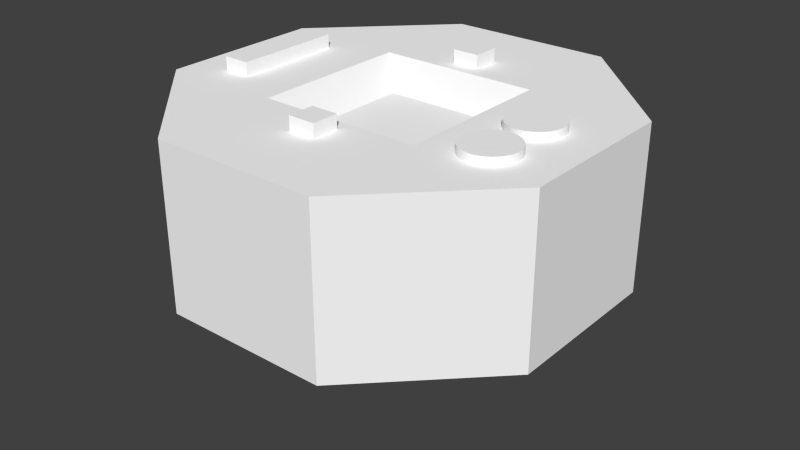 # Source: apollol.blend  (saved by Blender 2.78.0; exported with 4.5.12 LTS)
import bpy
from mathutils import Matrix  # noqa: F401  (used for matrix-valued properties, if any)

bpy.ops.wm.read_factory_settings(use_empty=True)
scene = bpy.context.scene
scene.name = 'Scene'

# ---- collections
col_collection_1 = bpy.data.collections.new('Collection 1'); scene.collection.children.link(col_collection_1)

# ---- materials (node trees are filled in below, after node groups)
mat_colobotmesh_mat_1 = bpy.data.materials.new('ColobotMesh_mat_1')
mat_colobotmesh_mat_1.alpha_threshold = 0.0
mat_colobotmesh_mat_1.use_transparent_shadow = False
mat_colobotmesh_mat_1.diffuse_color = (1.0, 1.0, 1.0, 1.0)
mat_colobotmesh_mat_1.specular_color = (0.0, 0.0, 0.0)
mat_colobotmesh_mat_1.roughness = 0.5
mat_colobotmesh_mat_2 = bpy.data.materials.new('ColobotMesh_mat_2')
mat_colobotmesh_mat_2.alpha_threshold = 0.0
mat_colobotmesh_mat_2.use_transparent_shadow = False
mat_colobotmesh_mat_2.diffuse_color = (1.0, 1.0, 1.0, 1.0)
mat_colobotmesh_mat_2.specular_color = (0.0, 0.0, 0.0)
mat_colobotmesh_mat_2.roughness = 0.5

# ---- node groups
ng_auto_smooth = bpy.data.node_groups.new('Auto Smooth', 'GeometryNodeTree')
_s = ng_auto_smooth.interface.new_socket(name='Geometry', in_out='OUTPUT', socket_type='NodeSocketGeometry')
_s = ng_auto_smooth.interface.new_socket(name='Geometry', in_out='INPUT', socket_type='NodeSocketGeometry')
_s = ng_auto_smooth.interface.new_socket(name='Angle', in_out='INPUT', socket_type='NodeSocketFloat')
_s.subtype = 'ANGLE'
_s.min_value = 0.0
_s.max_value = 3.142
ng_auto_smooth.is_modifier = True
_N = ng_auto_smooth.nodes; _L = ng_auto_smooth.links
n0 = _N.new('NodeGroupOutput'); n0.name = 'Group Output'; n0.location = (480, -100)
n1 = _N.new('NodeGroupInput'); n1.name = 'Group Input'; n1.location = (-420, -300)
n2 = _N.new('NodeGroupInput'); n2.name = 'Group Input.001'; n2.location = (-60, -100)
n3 = _N.new('GeometryNodeSetShadeSmooth'); n3.name = 'Set Shade Smooth'; n3.location = (120, -100)
n3.domain = 'EDGE'
n4 = _N.new('GeometryNodeSetShadeSmooth'); n4.name = 'Set Shade Smooth.001'; n4.location = (300, -100)
n5 = _N.new('GeometryNodeInputMeshEdgeAngle'); n5.name = 'Edge Angle'; n5.location = (-420, -220)
n6 = _N.new('GeometryNodeInputEdgeSmooth'); n6.name = 'Is Edge Smooth'; n6.location = (-60, -160)
n7 = _N.new('GeometryNodeInputShadeSmooth'); n7.name = 'Is Face Smooth'; n7.location = (-240, -340)
n8 = _N.new('FunctionNodeBooleanMath'); n8.name = 'Boolean Math'; n8.location = (-60, -220)
n9 = _N.new('FunctionNodeCompare'); n9.name = 'Compare'; n9.location = (-240, -180)
n9.operation = 'LESS_EQUAL'
_L.new(n5.outputs[0], n9.inputs[0])
_L.new(n4.outputs[0], n0.inputs[0])
_L.new(n1.outputs[1], n9.inputs[1])
_L.new(n9.outputs[0], n8.inputs[0])
_L.new(n7.outputs[0], n8.inputs[1])
_L.new(n2.outputs[0], n3.inputs[0])
_L.new(n6.outputs[0], n3.inputs[1])
_L.new(n3.outputs[0], n4.inputs[0])
_L.new(n8.outputs[0], n3.inputs[2])
n0.is_active_output = True

# ---- material node trees

# ---- world
world_world = bpy.data.worlds.new('World'); scene.world = world_world
world_world.color = (0.05088, 0.05088, 0.05088)
world_world.use_sun_shadow = False
world_world.sun_shadow_jitter_overblur = 0.0
world_world.cycles.sampling_method = 'NONE'
world_world.cycles.sample_map_resolution = 256

# ---- meshes
me_colobotmesh__003 = bpy.data.meshes.new('ColobotMesh_.003')
me_colobotmesh__003.from_pydata([(6.14e-07, 3.552, -3.799e-07), (6.14e-07, 2.517, -2.0), (1.108e-07, 4.517, -1.156), (0.196, 2.517, -1.99), (0.1133, 4.517, -1.151), (0.3902, 2.517, -1.962), (0.2255, 4.517, -1.134), (0.5806, 2.517, -1.914), (0.3356, 4.517, -1.106), (0.7654, 2.517, -1.848), (0.4424, 4.517, -1.068), (0.9428, 2.517, -1.764), (0.545, 4.517, -1.02), (1.111, 2.517, -1.663), (0.6423, 4.517, -0.9612), (1.269, 2.517, -1.546), (0.7334, 4.517, -0.8937), (1.414, 2.517, -1.414), (0.8175, 4.517, -0.8175), (1.546, 2.517, -1.269), (0.8937, 4.517, -0.7334), (1.663, 2.517, -1.111), (0.9612, 4.517, -0.6423), (1.764, 2.517, -0.9428), (1.02, 4.517, -0.545), (1.848, 2.517, -0.7654), (1.068, 4.517, -0.4424), (1.914, 2.517, -0.5806), (1.106, 4.517, -0.3356), (1.962, 2.517, -0.3902), (1.134, 4.517, -0.2255), (1.99, 2.517, -0.196), (1.151, 4.517, -0.1133), (2.0, 2.517, -8.836e-09), (1.156, 4.517, -5.261e-08), (1.99, 2.517, 0.196), (1.151, 4.517, 0.1133), (1.962, 2.517, 0.3902), (1.134, 4.517, 0.2255), (1.914, 2.517, 0.5806), (1.106, 4.517, 0.3356), (1.848, 2.517, 0.7654), (1.068, 4.517, 0.4424), (1.764, 2.517, 0.9428), (1.02, 4.517, 0.545), (1.663, 2.517, 1.111), (0.9612, 4.517, 0.6423), (1.546, 2.517, 1.269), (0.8937, 4.517, 0.7334), (1.414, 2.517, 1.414), (0.8175, 4.517, 0.8175), (1.269, 2.517, 1.546), (0.7334, 4.517, 0.8937), (1.111, 2.517, 1.663), (0.6423, 4.517, 0.9612), (0.9428, 2.517, 1.764), (0.545, 4.517, 1.02), (0.7654, 2.517, 1.848), (0.4424, 4.517, 1.068), (0.5806, 2.517, 1.914), (0.3356, 4.517, 1.106), (0.3902, 2.517, 1.962), (0.2255, 4.517, 1.134), (0.196, 2.517, 1.99), (0.1133, 4.517, 1.151), (-9.914e-07, 2.517, 2.0), (-8.171e-07, 4.517, 1.156), (-0.196, 2.517, 1.99), (-0.1133, 4.517, 1.151), (-0.3902, 2.517, 1.962), (-0.2255, 4.517, 1.134), (-0.5806, 2.517, 1.914), (-0.3356, 4.517, 1.106), (-0.7654, 2.517, 1.848), (-0.4424, 4.517, 1.068), (-0.9428, 2.517, 1.764), (-0.545, 4.517, 1.02), (-1.111, 2.517, 1.663), (-0.6423, 4.517, 0.9612), (-1.269, 2.517, 1.546), (-0.7334, 4.517, 0.8937), (-1.414, 2.517, 1.414), (-0.8175, 4.517, 0.8175), (-1.546, 2.517, 1.269), (-0.8937, 4.517, 0.7334), (-1.663, 2.517, 1.111), (-0.9612, 4.517, 0.6423), (-1.764, 2.517, 0.9428), (-1.02, 4.517, 0.545), (-1.848, 2.517, 0.7654), (-1.068, 4.517, 0.4424), (-1.914, 2.517, 0.5806), (-1.106, 4.517, 0.3356), (-1.962, 2.517, 0.3902), (-1.134, 4.517, 0.2255), (-1.99, 2.517, 0.196), (-1.151, 4.517, 0.1133), (-2.0, 2.517, 5.951e-07), (-1.156, 4.517, 2.965e-07), (-1.99, 2.517, -0.196), (-1.151, 4.517, -0.1133), (-1.962, 2.517, -0.3902), (-1.134, 4.517, -0.2255), (-1.914, 2.517, -0.5806), (-1.106, 4.517, -0.3356), (-1.848, 2.517, -0.7654), (-1.068, 4.517, -0.4424), (-1.764, 2.517, -0.9428), (-1.02, 4.517, -0.545), (-1.663, 2.517, -1.111), (-0.9612, 4.517, -0.6423), (-1.546, 2.517, -1.269), (-0.8937, 4.517, -0.7334), (-1.414, 2.517, -1.414), (-0.8175, 4.517, -0.8175), (-1.269, 2.517, -1.546), (-0.7334, 4.517, -0.8937), (-1.111, 2.517, -1.663), (-0.6423, 4.517, -0.9612), (-0.9428, 2.517, -1.764), (-0.545, 4.517, -1.02), (-0.7654, 2.517, -1.848), (-0.4424, 4.517, -1.068), (-0.5806, 2.517, -1.914), (-0.3356, 4.517, -1.106), (-0.3902, 2.517, -1.962), (-0.2255, 4.517, -1.134), (-0.196, 2.517, -1.99), (-0.1133, 4.517, -1.151), (0.4847, 10.5, -3.529), (0.4847, 10.5, -4.529), (-0.5153, 10.5, -4.529), (-0.5153, 10.5, -3.529), (-0.5153, 10.0, -3.529), (0.4847, 10.0, -3.529), (-0.5153, 10.0, -4.529), (0.4847, 10.0, -4.529), (0.4847, 10.0, 4.503), (0.4847, 10.0, 3.503), (0.4847, 10.5, 3.503), (-0.5153, 10.5, 4.503), (-0.5153, 10.0, 4.503), (0.4847, 10.5, 4.503), (-0.5153, 10.5, 3.503), (-0.5153, 10.0, 3.503), (5.0, 10.3, 2.0), (5.0, 10.0, 1.0), (5.0, 10.3, 1.0), (5.098, 10.0, 1.005), (5.098, 10.3, 1.005), (5.195, 10.0, 1.019), (5.195, 10.3, 1.019), (5.29, 10.0, 1.043), (5.29, 10.3, 1.043), (5.383, 10.0, 1.076), (5.383, 10.3, 1.076), (5.471, 10.0, 1.118), (5.471, 10.3, 1.118), (5.556, 10.0, 1.169), (5.556, 10.3, 1.169), (5.634, 10.0, 1.227), (5.634, 10.3, 1.227), (5.707, 10.0, 1.293), (5.707, 10.3, 1.293), (5.773, 10.0, 1.366), (5.773, 10.3, 1.366), (5.831, 10.0, 1.444), (5.831, 10.3, 1.444), (5.882, 10.0, 1.529), (5.882, 10.3, 1.529), (5.924, 10.0, 1.617), (5.924, 10.3, 1.617), (5.957, 10.0, 1.71), (5.957, 10.3, 1.71), (5.981, 10.0, 1.805), (5.981, 10.3, 1.805), (5.995, 10.0, 1.902), (5.995, 10.3, 1.902), (6.0, 10.0, 2.0), (6.0, 10.3, 2.0), (5.995, 10.0, 2.098), (5.995, 10.3, 2.098), (5.981, 10.0, 2.195), (5.981, 10.3, 2.195), (5.957, 10.0, 2.29), (5.957, 10.3, 2.29), (5.924, 10.0, 2.383), (5.924, 10.3, 2.383), (5.882, 10.0, 2.471), (5.882, 10.3, 2.471), (5.831, 10.0, 2.556), (5.831, 10.3, 2.556), (5.773, 10.0, 2.634), (5.773, 10.3, 2.634), (5.707, 10.0, 2.707), (5.707, 10.3, 2.707), (5.634, 10.0, 2.773), (5.634, 10.3, 2.773), (5.556, 10.0, 2.831), (5.556, 10.3, 2.831), (5.471, 10.0, 2.882), (5.471, 10.3, 2.882), (5.383, 10.0, 2.924), (5.383, 10.3, 2.924), (5.29, 10.0, 2.957), (5.29, 10.3, 2.957), (5.195, 10.0, 2.981), (5.195, 10.3, 2.981), (5.098, 10.0, 2.995), (5.098, 10.3, 2.995), (5.0, 10.0, 3.0), (5.0, 10.3, 3.0), (4.902, 10.0, 2.995), (4.902, 10.3, 2.995), (4.805, 10.0, 2.981), (4.805, 10.3, 2.981), (4.71, 10.0, 2.957), (4.71, 10.3, 2.957), (4.617, 10.0, 2.924), (4.617, 10.3, 2.924), (4.529, 10.0, 2.882), (4.529, 10.3, 2.882), (4.444, 10.0, 2.831), (4.444, 10.3, 2.831), (4.366, 10.0, 2.773), (4.366, 10.3, 2.773), (4.293, 10.0, 2.707), (4.293, 10.3, 2.707), (4.227, 10.0, 2.634), (4.227, 10.3, 2.634), (4.169, 10.0, 2.556), (4.169, 10.3, 2.556), (4.118, 10.0, 2.471), (4.118, 10.3, 2.471), (4.076, 10.0, 2.383), (4.076, 10.3, 2.383), (4.043, 10.0, 2.29), (4.043, 10.3, 2.29), (4.019, 10.0, 2.195), (4.019, 10.3, 2.195), (4.005, 10.0, 2.098), (4.005, 10.3, 2.098), (4.0, 10.0, 2.0), (4.0, 10.3, 2.0), (4.005, 10.0, 1.902), (4.005, 10.3, 1.902), (4.019, 10.0, 1.805), (4.019, 10.3, 1.805), (4.043, 10.0, 1.71), (4.043, 10.3, 1.71), (4.076, 10.0, 1.617), (4.076, 10.3, 1.617), (4.118, 10.0, 1.529), (4.118, 10.3, 1.529), (4.169, 10.0, 1.444), (4.169, 10.3, 1.444), (4.227, 10.0, 1.366), (4.227, 10.3, 1.366), (4.293, 10.0, 1.293), (4.293, 10.3, 1.293), (4.366, 10.0, 1.227), (4.366, 10.3, 1.227), (4.444, 10.0, 1.169), (4.444, 10.3, 1.169), (4.529, 10.0, 1.118), (4.529, 10.3, 1.118), (4.617, 10.0, 1.076), (4.617, 10.3, 1.076), (4.71, 10.0, 1.043), (4.71, 10.3, 1.043), (4.805, 10.0, 1.019), (4.805, 10.3, 1.019), (4.902, 10.0, 1.005), (4.902, 10.3, 1.005), (-6.0, 10.5, -2.0), (-5.0, 10.5, 2.0), (-5.0, 10.0, 2.0), (-5.0, 10.0, -2.0), (-5.0, 10.5, -2.0), (-6.0, 10.5, 2.0), (-6.0, 10.0, 2.0), (-6.0, 10.0, -2.0), (5.707, 10.3, -1.024), (5.707, 10.0, -1.024), (5.634, 10.3, -1.09), (5.634, 10.0, -1.09), (5.556, 10.3, -1.149), (5.556, 10.0, -1.149), (5.471, 10.3, -1.199), (5.471, 10.0, -1.199), (5.383, 10.3, -1.241), (5.383, 10.0, -1.241), (5.29, 10.3, -1.274), (5.29, 10.0, -1.274), (5.0, 10.3, -0.3172), (5.195, 10.3, -1.298), (5.195, 10.0, -1.298), (5.098, 10.3, -1.312), (5.098, 10.0, -1.312), (5.0, 10.3, -1.317), (5.0, 10.0, -1.317), (5.773, 10.0, -0.9516), (5.773, 10.3, -0.9516), (5.831, 10.0, -0.8728), (5.831, 10.3, -0.8728), (5.882, 10.0, -0.7886), (5.882, 10.3, -0.7886), (5.924, 10.0, -0.6999), (5.924, 10.3, -0.6999), (5.957, 10.0, -0.6075), (5.957, 10.3, -0.6075), (5.981, 10.0, -0.5123), (5.981, 10.3, -0.5123), (5.995, 10.0, -0.4152), (5.995, 10.3, -0.4152), (6.0, 10.0, -0.3172), (6.0, 10.3, -0.3172), (5.995, 10.0, -0.2192), (5.995, 10.3, -0.2192), (5.981, 10.0, -0.1221), (5.981, 10.3, -0.1221), (5.957, 10.0, -0.02693), (5.957, 10.3, -0.02693), (5.924, 10.0, 0.06547), (5.924, 10.3, 0.06547), (5.882, 10.0, 0.1542), (5.882, 10.3, 0.1542), (5.831, 10.0, 0.2384), (5.831, 10.3, 0.2384), (5.773, 10.0, 0.3172), (5.773, 10.3, 0.3172), (5.707, 10.0, 0.3899), (5.707, 10.3, 0.3899), (5.634, 10.0, 0.4558), (5.634, 10.3, 0.4558), (5.556, 10.0, 0.5143), (5.556, 10.3, 0.5143), (5.471, 10.0, 0.5647), (5.471, 10.3, 0.5647), (5.383, 10.0, 0.6067), (5.383, 10.3, 0.6067), (5.29, 10.0, 0.6397), (5.29, 10.3, 0.6397), (5.195, 10.0, 0.6636), (5.195, 10.3, 0.6636), (5.098, 10.0, 0.678), (5.098, 10.3, 0.678), (5.0, 10.0, 0.6828), (5.0, 10.3, 0.6828), (4.902, 10.0, 0.678), (4.902, 10.3, 0.678), (4.805, 10.0, 0.6636), (4.805, 10.3, 0.6636), (4.71, 10.0, 0.6397), (4.71, 10.3, 0.6397), (4.617, 10.0, 0.6067), (4.617, 10.3, 0.6067), (4.529, 10.0, 0.5647), (4.529, 10.3, 0.5647), (4.444, 10.0, 0.5143), (4.444, 10.3, 0.5143), (4.366, 10.0, 0.4558), (4.366, 10.3, 0.4558), (4.293, 10.0, 0.3899), (4.293, 10.3, 0.3899), (4.227, 10.0, 0.3172), (4.227, 10.3, 0.3172), (4.169, 10.0, 0.2384), (4.169, 10.3, 0.2384), (4.118, 10.0, 0.1542), (4.118, 10.3, 0.1542), (4.076, 10.0, 0.06547), (4.076, 10.3, 0.06547), (4.043, 10.0, -0.02693), (4.043, 10.3, -0.02693), (4.019, 10.0, -0.1221), (4.019, 10.3, -0.1221), (4.005, 10.0, -0.2192), (4.005, 10.3, -0.2192), (4.0, 10.0, -0.3172), (4.0, 10.3, -0.3172), (4.005, 10.0, -0.4152), (4.005, 10.3, -0.4152), (4.019, 10.0, -0.5123), (4.019, 10.3, -0.5123), (4.043, 10.0, -0.6075), (4.043, 10.3, -0.6075), (4.076, 10.0, -0.6999), (4.076, 10.3, -0.6999), (4.118, 10.0, -0.7886), (4.118, 10.3, -0.7886), (4.169, 10.0, -0.8728), (4.169, 10.3, -0.8728), (4.227, 10.0, -0.9516), (4.227, 10.3, -0.9516), (4.293, 10.0, -1.024), (4.293, 10.3, -1.024), (4.366, 10.0, -1.09), (4.366, 10.3, -1.09), (4.444, 10.0, -1.149), (4.444, 10.3, -1.149), (4.529, 10.0, -1.199), (4.529, 10.3, -1.199), (4.617, 10.0, -1.241), (4.617, 10.3, -1.241), (4.71, 10.0, -1.274), (4.71, 10.3, -1.274), (4.805, 10.0, -1.298), (4.805, 10.3, -1.298), (4.902, 10.0, -1.312), (4.902, 10.3, -1.312), (3.0, 10.0, -3.0), (3.061, 4.0, 7.391), (7.391, 4.0, -3.061), (7.391, 4.0, 3.061), (0.0, 4.0, 0.0), (3.061, 4.0, -7.391), (-3.061, 4.0, 7.391), (-7.391, 4.0, 3.061), (-7.391, 4.0, -3.061), (-3.061, 4.0, -7.391), (7.391, 10.0, -3.061), (7.391, 10.0, 3.061), (-7.391, 10.0, -3.061), (-3.061, 10.0, -7.391), (3.061, 10.0, -7.391), (-3.0, 10.0, -3.0), (3.0, 10.0, 3.0), (-7.391, 10.0, 3.061), (3.061, 10.0, 7.391), (-3.061, 10.0, 7.391), (-3.0, 10.0, 3.0), (-1.911, 9.036, -1.911), (-1.911, 9.036, 1.911), (1.911, 9.036, 1.911), (1.911, 9.036, -1.911)], [], [(123, 121, 122, 124), (0, 1, 3), (0, 3, 5), (121, 119, 120, 122), (0, 5, 7), (101, 99, 100, 102), (0, 7, 9), (39, 37, 38, 40), (0, 9, 11), (83, 81, 82, 84), (0, 11, 13), (117, 115, 116, 118), (0, 13, 15), (89, 87, 88, 90), (0, 15, 17), (93, 91, 92, 94), (0, 17, 19), (111, 109, 110, 112), (0, 19, 21), (105, 103, 104, 106), (0, 21, 23), (11, 9, 10, 12), (0, 23, 25), (97, 95, 96, 98), (0, 25, 27), (79, 77, 78, 80), (0, 27, 29), (99, 97, 98, 100), (0, 29, 31), (57, 55, 56, 58), (0, 31, 33), (7, 5, 6, 8), (0, 33, 35), (13, 11, 12, 14), (0, 35, 37), (77, 75, 76, 78), (0, 37, 39), (41, 39, 40, 42), (0, 39, 41), (53, 51, 52, 54), (0, 41, 43), (59, 57, 58, 60), (0, 43, 45), (81, 79, 80, 82), (0, 45, 47), (15, 13, 14, 16), (0, 47, 49), (43, 41, 42, 44), (0, 49, 51), (63, 61, 62, 64), (0, 51, 53), (65, 63, 64, 66), (0, 53, 55), (69, 67, 68, 70), (0, 55, 57), (47, 45, 46, 48), (0, 57, 59), (95, 93, 94, 96), (0, 59, 61), (115, 113, 114, 116), (0, 61, 63), (27, 25, 26, 28), (0, 63, 65), (109, 107, 108, 110), (0, 65, 67), (45, 43, 44, 46), (0, 67, 69), (23, 21, 22, 24), (0, 69, 71), (5, 3, 4, 6), (0, 71, 73), (91, 89, 90, 92), (0, 73, 75), (3, 1, 2, 4), (0, 75, 77), (51, 49, 50, 52), (0, 77, 79), (107, 105, 106, 108), (0, 79, 81), (55, 53, 54, 56), (0, 81, 83), (125, 123, 124, 126), (0, 83, 85), (35, 33, 34, 36), (0, 85, 87), (73, 71, 72, 74), (0, 87, 89), (67, 65, 66, 68), (0, 89, 91), (29, 27, 28, 30), (0, 91, 93), (85, 83, 84, 86), (0, 93, 95), (87, 85, 86, 88), (0, 95, 97), (49, 47, 48, 50), (0, 97, 99), (127, 125, 126, 128), (0, 99, 101), (37, 35, 36, 38), (0, 101, 103), (113, 111, 112, 114), (0, 103, 105), (19, 17, 18, 20), (0, 105, 107), (25, 23, 24, 26), (0, 107, 109), (31, 29, 30, 32), (0, 109, 111), (103, 101, 102, 104), (0, 111, 113), (61, 59, 60, 62), (0, 113, 115), (33, 31, 32, 34), (0, 115, 117), (9, 7, 8, 10), (0, 117, 119), (71, 69, 70, 72), (0, 119, 121), (1, 127, 128, 2), (0, 121, 123), (21, 19, 20, 22), (0, 123, 125), (119, 117, 118, 120), (0, 125, 127), (17, 15, 16, 18), (0, 127, 1), (75, 73, 74, 76), (133, 132, 131, 135), (135, 131, 130, 136), (136, 130, 129, 134), (134, 129, 132, 133), (131, 132, 129, 130), (143, 140, 142, 139), (144, 143, 139, 138), (138, 139, 142, 137), (137, 142, 140, 141), (141, 140, 143, 144), (145, 205, 203), (145, 185, 183), (145, 173, 171), (145, 167, 165), (145, 159, 157), (145, 155, 153), (145, 163, 161), (270, 268, 269, 271), (232, 230, 231, 233), (272, 270, 271, 273), (220, 218, 219, 221), (260, 258, 259, 261), (145, 187, 185), (145, 175, 173), (145, 171, 169), (145, 165, 163), (145, 169, 167), (145, 189, 187), (145, 193, 191), (145, 197, 195), (145, 203, 201), (145, 207, 205), (145, 195, 193), (145, 157, 155), (145, 151, 149), (145, 153, 151), (145, 149, 147), (145, 161, 159), (145, 177, 175), (145, 183, 181), (145, 181, 179), (145, 191, 189), (145, 201, 199), (145, 199, 197), (145, 179, 177), (184, 182, 183, 185), (200, 198, 199, 201), (182, 180, 181, 183), (160, 158, 159, 161), (258, 256, 257, 259), (234, 232, 233, 235), (228, 226, 227, 229), (210, 208, 209, 211), (198, 196, 197, 199), (152, 150, 151, 153), (192, 190, 191, 193), (262, 260, 261, 263), (158, 156, 157, 159), (180, 178, 179, 181), (246, 244, 245, 247), (164, 162, 163, 165), (172, 170, 171, 173), (216, 214, 215, 217), (154, 152, 153, 155), (194, 192, 193, 195), (196, 194, 195, 197), (218, 216, 217, 219), (204, 202, 203, 205), (150, 148, 149, 151), (148, 146, 147, 149), (214, 212, 213, 215), (206, 204, 205, 207), (208, 206, 207, 209), (202, 200, 201, 203), (230, 228, 229, 231), (226, 224, 225, 227), (222, 220, 221, 223), (190, 188, 189, 191), (188, 186, 187, 189), (236, 234, 235, 237), (162, 160, 161, 163), (244, 242, 243, 245), (252, 250, 251, 253), (166, 164, 165, 167), (250, 248, 249, 251), (256, 254, 255, 257), (254, 252, 253, 255), (145, 209, 207), (145, 211, 209), (145, 213, 211), (145, 215, 213), (145, 217, 215), (145, 219, 217), (145, 221, 219), (145, 223, 221), (145, 225, 223), (145, 227, 225), (145, 229, 227), (145, 231, 229), (145, 233, 231), (145, 235, 233), (145, 237, 235), (145, 239, 237), (145, 241, 239), (145, 243, 241), (145, 245, 243), (145, 247, 245), (145, 249, 247), (145, 251, 249), (145, 253, 251), (145, 255, 253), (145, 257, 255), (145, 259, 257), (145, 261, 259), (145, 263, 261), (145, 265, 263), (145, 267, 265), (145, 269, 267), (145, 271, 269), (145, 273, 271), (145, 147, 273), (224, 222, 223, 225), (168, 166, 167, 169), (170, 168, 169, 171), (266, 264, 265, 267), (178, 176, 177, 179), (156, 154, 155, 157), (186, 184, 185, 187), (242, 240, 241, 243), (212, 210, 211, 213), (176, 174, 175, 177), (268, 266, 267, 269), (146, 272, 273, 147), (174, 172, 173, 175), (238, 236, 237, 239), (264, 262, 263, 265), (240, 238, 239, 241), (248, 246, 247, 249), (281, 274, 278, 277), (277, 278, 275, 276), (274, 279, 275, 278), (280, 279, 274, 281), (276, 275, 279, 280), (294, 404, 402), (401, 399, 400, 402), (343, 341, 342, 344), (407, 405, 406, 408), (347, 345, 346, 348), (285, 287, 286, 284), (294, 406, 404), (296, 298, 297, 295), (294, 299, 410), (294, 410, 408), (293, 296, 295, 292), (294, 402, 400), (409, 407, 408, 410), (294, 396, 394), (294, 398, 396), (294, 394, 392), (294, 392, 390), (377, 375, 376, 378), (294, 400, 398), (298, 300, 299, 297), (283, 285, 284, 282), (333, 331, 332, 334), (301, 283, 282, 302), (361, 359, 360, 362), (315, 313, 314, 316), (351, 349, 350, 352), (291, 293, 292, 290), (321, 319, 320, 322), (357, 355, 356, 358), (313, 311, 312, 314), (369, 367, 368, 370), (395, 393, 394, 396), (303, 301, 302, 304), (399, 397, 398, 400), (391, 389, 390, 392), (381, 379, 380, 382), (365, 363, 364, 366), (287, 289, 288, 286), (294, 390, 388), (307, 305, 306, 308), (294, 388, 386), (389, 387, 388, 390), (294, 386, 384), (305, 303, 304, 306), (294, 384, 382), (309, 307, 308, 310), (294, 382, 380), (363, 361, 362, 364), (294, 380, 378), (294, 378, 376), (379, 377, 378, 380), (294, 376, 374), (327, 325, 326, 328), (294, 374, 372), (341, 339, 340, 342), (294, 372, 370), (345, 343, 344, 346), (294, 370, 368), (323, 321, 322, 324), (294, 368, 366), (325, 323, 324, 326), (294, 366, 364), (367, 365, 366, 368), (294, 364, 362), (294, 362, 360), (329, 327, 328, 330), (294, 360, 358), (294, 358, 356), (294, 356, 354), (355, 353, 354, 356), (294, 354, 352), (294, 352, 350), (294, 350, 348), (294, 348, 346), (294, 346, 344), (294, 344, 342), (353, 351, 352, 354), (294, 342, 340), (294, 340, 338), (385, 383, 384, 386), (294, 338, 336), (359, 357, 358, 360), (294, 336, 334), (294, 334, 332), (335, 333, 334, 336), (294, 332, 330), (294, 330, 328), (349, 347, 348, 350), (294, 328, 326), (317, 315, 316, 318), (294, 326, 324), (371, 369, 370, 372), (294, 324, 322), (373, 371, 372, 374), (294, 322, 320), (375, 373, 374, 376), (294, 320, 318), (294, 318, 316), (337, 335, 336, 338), (294, 316, 314), (319, 317, 318, 320), (294, 314, 312), (383, 381, 382, 384), (294, 312, 310), (339, 337, 338, 340), (294, 310, 308), (393, 391, 392, 394), (294, 308, 306), (397, 395, 396, 398), (294, 306, 304), (387, 385, 386, 388), (294, 302, 282), (294, 286, 288), (311, 309, 310, 312), (294, 288, 290), (294, 282, 284), (294, 304, 302), (289, 291, 290, 288), (294, 284, 286), (300, 409, 410, 299), (294, 295, 297), (294, 290, 292), (294, 297, 299), (331, 329, 330, 332), (294, 292, 295), (403, 401, 402, 404), (294, 408, 406), (405, 403, 404, 406), (413, 414, 415), (416, 413, 415), (417, 418, 415), (418, 419, 415), (419, 420, 415), (420, 416, 415), (414, 412, 415), (412, 417, 415), (423, 419, 418, 428), (426, 411, 425, 424), (425, 411, 421), (424, 423, 426), (431, 427, 434, 433), (411, 426, 432, 435), (422, 427, 429), (427, 422, 421, 411), (430, 431, 428), (430, 429, 427, 431), (433, 432, 426, 431), (435, 434, 427, 411), (425, 416, 420, 424), (424, 420, 419, 423), (429, 412, 414, 422), (430, 417, 412, 429), (435, 432, 433, 434), (431, 426, 423, 428), (422, 414, 413, 421), (421, 413, 416, 425), (428, 418, 417, 430)])
me_colobotmesh__003.polygons.foreach_set('use_smooth', [1, 1, 1, 1, 1, 1, 1, 1, 1, 1, 1, 1, 1, 1, 1, 1, 1, 1, 1, 1, 1, 1, 1, 1, 1, 1, 1, 1, 1, 1, 1, 1, 1, 1, 1, 1, 1, 1, 1, 1, 1, 1, 1, 1, 1, 1, 1, 1, 1, 1, 1, 1, 1, 1, 1, 1, 1, 1, 1, 1, 1, 1, 1, 1, 1, 1, 1, 1, 1, 1, 1, 1, 1, 1, 1, 1, 1, 1, 1, 1, 1, 1, 1, 1, 1, 1, 1, 1, 1, 1, 1, 1, 1, 1, 1, 1, 1, 1, 1, 1, 1, 1, 1, 1, 1, 1, 1, 1, 1, 1, 1, 1, 1, 1, 1, 1, 1, 1, 1, 1, 1, 1, 1, 1, 1, 1, 1, 1, 0, 0, 0, 0, 0, 0, 0, 0, 0, 0, 1, 1, 1, 1, 1, 1, 1, 1, 1, 1, 1, 1, 1, 1, 1, 1, 1, 1, 1, 1, 1, 1, 1, 1, 1, 1, 1, 1, 1, 1, 1, 1, 1, 1, 1, 1, 1, 1, 1, 1, 1, 1, 1, 1, 1, 1, 1, 1, 1, 1, 1, 1, 1, 1, 1, 1, 1, 1, 1, 1, 1, 1, 1, 1, 1, 1, 1, 1, 1, 1, 1, 1, 1, 1, 1, 1, 1, 1, 1, 1, 1, 1, 1, 1, 1, 1, 1, 1, 1, 1, 1, 1, 1, 1, 1, 1, 1, 1, 1, 1, 1, 1, 1, 1, 1, 1, 1, 1, 1, 1, 1, 1, 1, 1, 1, 1, 1, 1, 1, 1, 1, 1, 1, 1, 1, 1, 1, 1, 0, 0, 0, 0, 0, 1, 1, 1, 1, 1, 1, 1, 1, 1, 1, 1, 1, 1, 1, 1, 1, 1, 1, 1, 1, 1, 1, 1, 1, 1, 1, 1, 1, 1, 1, 1, 1, 1, 1, 1, 1, 1, 1, 1, 1, 1, 1, 1, 1, 1, 1, 1, 1, 1, 1, 1, 1, 1, 1, 1, 1, 1, 1, 1, 1, 1, 1, 1, 1, 1, 1, 1, 1, 1, 1, 1, 1, 1, 1, 1, 1, 1, 1, 1, 1, 1, 1, 1, 1, 1, 1, 1, 1, 1, 1, 1, 1, 1, 1, 1, 1, 1, 1, 1, 1, 1, 1, 1, 1, 1, 1, 1, 1, 1, 1, 1, 1, 1, 1, 1, 1, 1, 1, 1, 1, 1, 1, 1, 1, 1, 1, 1, 1, 0, 0, 0, 0, 0, 0, 0, 0, 0, 0, 0, 0, 0, 0, 0, 0, 0, 0, 0, 0, 0, 0, 0, 0, 0, 0, 0, 0, 0])
me_colobotmesh__003.polygons.foreach_set('material_index', [1, 1, 1, 1, 1, 1, 1, 1, 1, 1, 1, 1, 1, 1, 1, 1, 1, 1, 1, 1, 1, 1, 1, 1, 1, 1, 1, 1, 1, 1, 1, 1, 1, 1, 1, 1, 1, 1, 1, 1, 1, 1, 1, 1, 1, 1, 1, 1, 1, 1, 1, 1, 1, 1, 1, 1, 1, 1, 1, 1, 1, 1, 1, 1, 1, 1, 1, 1, 1, 1, 1, 1, 1, 1, 1, 1, 1, 1, 1, 1, 1, 1, 1, 1, 1, 1, 1, 1, 1, 1, 1, 1, 1, 1, 1, 1, 1, 1, 1, 1, 1, 1, 1, 1, 1, 1, 1, 1, 1, 1, 1, 1, 1, 1, 1, 1, 1, 1, 1, 1, 1, 1, 1, 1, 1, 1, 1, 1, 0, 0, 0, 0, 0, 0, 0, 0, 0, 0, 0, 0, 0, 0, 0, 0, 0, 0, 0, 0, 0, 0, 0, 0, 0, 0, 0, 0, 0, 0, 0, 0, 0, 0, 0, 0, 0, 0, 0, 0, 0, 0, 0, 0, 0, 0, 0, 0, 0, 0, 0, 0, 0, 0, 0, 0, 0, 0, 0, 0, 0, 0, 0, 0, 0, 0, 0, 0, 0, 0, 0, 0, 0, 0, 0, 0, 0, 0, 0, 0, 0, 0, 0, 0, 0, 0, 0, 0, 0, 0, 0, 0, 0, 0, 0, 0, 0, 0, 0, 0, 0, 0, 0, 0, 0, 0, 0, 0, 0, 0, 0, 0, 0, 0, 0, 0, 0, 0, 0, 0, 0, 0, 0, 0, 0, 0, 0, 0, 0, 0, 0, 0, 0, 0, 0, 0, 0, 0, 0, 0, 0, 0, 0, 0, 0, 0, 0, 0, 0, 0, 0, 0, 0, 0, 0, 0, 0, 0, 0, 0, 0, 0, 0, 0, 0, 0, 0, 0, 0, 0, 0, 0, 0, 0, 0, 0, 0, 0, 0, 0, 0, 0, 0, 0, 0, 0, 0, 0, 0, 0, 0, 0, 0, 0, 0, 0, 0, 0, 0, 0, 0, 0, 0, 0, 0, 0, 0, 0, 0, 0, 0, 0, 0, 0, 0, 0, 0, 0, 0, 0, 0, 0, 0, 0, 0, 0, 0, 0, 0, 0, 0, 0, 0, 0, 0, 0, 0, 0, 0, 0, 0, 0, 0, 0, 0, 0, 0, 0, 0, 0, 0, 0, 0, 0, 0, 0, 0, 0, 0, 0, 0, 0, 0, 0, 0, 0, 0, 0, 0, 0, 0, 0, 0, 0, 0, 0, 0, 0, 0, 0, 0, 0, 0, 0, 0, 0, 0, 0, 0, 0, 0, 0, 0, 0, 0, 0, 0, 0, 0, 0])
_uv = me_colobotmesh__003.uv_layers.new(name='UV_1')
_uv.uv.foreach_set('vector', [0.8944, 0.7542, 0.896, 0.7542, 0.8937, 0.8096, 0.8928, 0.8096, 0.8141, 0.8145, 0.8, 0.7579, 0.8056, 0.7568, 0.8141, 0.8145, 0.8056, 0.7568, 0.8113, 0.7562, 0.896, 0.7542, 0.8975, 0.7542, 0.8949, 0.8096, 0.8937, 0.8096, 0.8141, 0.8145, 0.8113, 0.7562, 0.817, 0.7562, 0.8861, 0.7542, 0.8877, 0.7542, 0.8896, 0.8096, 0.8883, 0.8096, 0.8141, 0.8145, 0.817, 0.7562, 0.8227, 0.7568, 0.8845, 0.7542, 0.8861, 0.7542, 0.8883, 0.8096, 0.8874, 0.8096, 0.8141, 0.8145, 0.8227, 0.7568, 0.8283, 0.7579, 0.9004, 0.7542, 0.9017, 0.7542, 0.8964, 0.8096, 0.8964, 0.8096, 0.8141, 0.8145, 0.8283, 0.7579, 0.8338, 0.7596, 0.899, 0.7542, 0.9004, 0.7542, 0.8964, 0.8096, 0.8949, 0.8096, 0.8141, 0.8145, 0.8338, 0.7596, 0.8391, 0.7618, 0.896, 0.7542, 0.8975, 0.7542, 0.8949, 0.8096, 0.8937, 0.8096, 0.8141, 0.8145, 0.8391, 0.7618, 0.8441, 0.7645, 0.8927, 0.7542, 0.8944, 0.7542, 0.8928, 0.8096, 0.8919, 0.8096, 0.8141, 0.8145, 0.8441, 0.7645, 0.8489, 0.7676, 0.8788, 0.7542, 0.8801, 0.7542, 0.8847, 0.8096, 0.8836, 0.8096, 0.8141, 0.8145, 0.8489, 0.7676, 0.8533, 0.7713, 0.883, 0.7542, 0.8845, 0.7542, 0.8874, 0.8096, 0.8865, 0.8096, 0.8141, 0.8145, 0.8533, 0.7713, 0.8574, 0.7753, 0.8815, 0.7542, 0.883, 0.7542, 0.8856, 0.8096, 0.8847, 0.8096, 0.8141, 0.8145, 0.8574, 0.7753, 0.861, 0.7798, 0.8894, 0.7542, 0.8911, 0.7542, 0.8909, 0.8096, 0.8896, 0.8096, 0.8141, 0.8145, 0.861, 0.7798, 0.8642, 0.7845, 0.8788, 0.7542, 0.8801, 0.7542, 0.8847, 0.8096, 0.8836, 0.8096, 0.8141, 0.8145, 0.8642, 0.7845, 0.8669, 0.7896, 0.8877, 0.7542, 0.8894, 0.7542, 0.8896, 0.8096, 0.8896, 0.8096, 0.8141, 0.8145, 0.8669, 0.7896, 0.8691, 0.7948, 0.896, 0.7542, 0.8975, 0.7542, 0.8949, 0.8096, 0.8937, 0.8096, 0.8141, 0.8145, 0.8691, 0.7948, 0.8707, 0.8003, 0.8845, 0.7542, 0.8861, 0.7542, 0.8874, 0.8096, 0.8865, 0.8096, 0.8141, 0.8145, 0.8707, 0.8003, 0.8718, 0.8059, 0.8801, 0.7542, 0.8815, 0.7542, 0.8847, 0.8096, 0.8847, 0.8096, 0.8141, 0.8145, 0.8718, 0.8059, 0.8724, 0.8116, 0.8801, 0.7542, 0.8815, 0.7542, 0.8856, 0.8096, 0.8847, 0.8096, 0.8141, 0.8145, 0.8724, 0.8116, 0.8724, 0.8174, 0.883, 0.7542, 0.8845, 0.7542, 0.8874, 0.8096, 0.8865, 0.8096, 0.8141, 0.8145, 0.8724, 0.8174, 0.8718, 0.8231, 0.899, 0.7542, 0.9004, 0.7542, 0.8964, 0.8096, 0.8949, 0.8096, 0.8141, 0.8145, 0.8718, 0.8231, 0.8707, 0.8287, 0.8944, 0.7542, 0.896, 0.7542, 0.8937, 0.8096, 0.8928, 0.8096, 0.8141, 0.8145, 0.8707, 0.8287, 0.8691, 0.8341, 0.9017, 0.7542, 0.9028, 0.7542, 0.8977, 0.8096, 0.8964, 0.8096, 0.8141, 0.8145, 0.8691, 0.8341, 0.8669, 0.8394, 0.8788, 0.7542, 0.8801, 0.7542, 0.8847, 0.8096, 0.8836, 0.8096, 0.8141, 0.8145, 0.8669, 0.8394, 0.8642, 0.8445, 0.8815, 0.7542, 0.883, 0.7542, 0.8865, 0.8096, 0.8856, 0.8096, 0.8141, 0.8145, 0.8642, 0.8445, 0.861, 0.8492, 0.8911, 0.7542, 0.8927, 0.7542, 0.8919, 0.8096, 0.8909, 0.8096, 0.8141, 0.8145, 0.861, 0.8492, 0.8574, 0.8537, 0.8894, 0.7542, 0.8911, 0.7542, 0.8909, 0.8096, 0.8896, 0.8096, 0.8141, 0.8145, 0.8574, 0.8537, 0.8533, 0.8577, 0.8861, 0.7542, 0.8877, 0.7542, 0.8896, 0.8096, 0.8883, 0.8096, 0.8141, 0.8145, 0.8533, 0.8577, 0.8489, 0.8613, 0.8788, 0.7542, 0.8801, 0.7542, 0.8847, 0.8096, 0.8836, 0.8096, 0.8141, 0.8145, 0.8489, 0.8613, 0.8441, 0.8645, 0.8911, 0.7542, 0.8927, 0.7542, 0.8919, 0.8096, 0.8909, 0.8096, 0.8141, 0.8145, 0.8441, 0.8645, 0.8391, 0.8672, 0.9004, 0.7542, 0.9017, 0.7542, 0.8964, 0.8096, 0.8964, 0.8096, 0.8141, 0.8145, 0.8391, 0.8672, 0.8338, 0.8694, 0.8944, 0.7542, 0.896, 0.7542, 0.8937, 0.8096, 0.8928, 0.8096, 0.8141, 0.8145, 0.8338, 0.8694, 0.8283, 0.8711, 0.8801, 0.7542, 0.8815, 0.7542, 0.8856, 0.8096, 0.8847, 0.8096, 0.8141, 0.8145, 0.8283, 0.8711, 0.8227, 0.8722, 0.8801, 0.7542, 0.8815, 0.7542, 0.8856, 0.8096, 0.8847, 0.8096, 0.8141, 0.8145, 0.8227, 0.8722, 0.817, 0.8727, 0.8975, 0.7542, 0.899, 0.7542, 0.8964, 0.8096, 0.8949, 0.8096, 0.8141, 0.8145, 0.817, 0.8727, 0.8113, 0.8727, 0.8861, 0.7542, 0.8877, 0.7542, 0.8883, 0.8096, 0.8874, 0.8096, 0.8141, 0.8145, 0.8113, 0.8727, 0.8056, 0.8722, 0.8944, 0.7542, 0.896, 0.7542, 0.8937, 0.8096, 0.8928, 0.8096, 0.8141, 0.8145, 0.8056, 0.8722, 0.8, 0.8711, 0.8877, 0.7542, 0.8894, 0.7542, 0.8896, 0.8096, 0.8883, 0.8096, 0.8141, 0.8145, 0.8, 0.8711, 0.7945, 0.8694, 0.9004, 0.7542, 0.9017, 0.7542, 0.8964, 0.8096, 0.8964, 0.8096, 0.8141, 0.8145, 0.7945, 0.8694, 0.7892, 0.8672, 0.8815, 0.7542, 0.883, 0.7542, 0.8865, 0.8096, 0.8856, 0.8096, 0.8141, 0.8145, 0.7892, 0.8672, 0.7842, 0.8645, 0.8975, 0.7542, 0.899, 0.7542, 0.8949, 0.8096, 0.8949, 0.8096, 0.8141, 0.8145, 0.7842, 0.8645, 0.7794, 0.8613, 0.8927, 0.7542, 0.8944, 0.7542, 0.8928, 0.8096, 0.8919, 0.8096, 0.8141, 0.8145, 0.7794, 0.8613, 0.775, 0.8577, 0.8877, 0.7542, 0.8894, 0.7542, 0.8896, 0.8096, 0.8896, 0.8096, 0.8141, 0.8145, 0.775, 0.8577, 0.7709, 0.8537, 0.883, 0.7542, 0.8845, 0.7542, 0.8874, 0.8096, 0.8865, 0.8096, 0.8141, 0.8145, 0.7709, 0.8537, 0.7673, 0.8492, 0.8877, 0.7542, 0.8894, 0.7542, 0.8896, 0.8096, 0.8896, 0.8096, 0.8141, 0.8145, 0.7673, 0.8492, 0.7641, 0.8445, 0.8927, 0.7542, 0.8944, 0.7542, 0.8928, 0.8096, 0.8919, 0.8096, 0.8141, 0.8145, 0.7641, 0.8445, 0.7614, 0.8394, 0.899, 0.7542, 0.9004, 0.7542, 0.8964, 0.8096, 0.8949, 0.8096, 0.8141, 0.8145, 0.7614, 0.8394, 0.7592, 0.8341, 0.8975, 0.7542, 0.899, 0.7542, 0.8949, 0.8096, 0.8949, 0.8096, 0.8141, 0.8145, 0.7592, 0.8341, 0.7576, 0.8287, 0.9017, 0.7542, 0.9028, 0.7542, 0.8977, 0.8096, 0.8964, 0.8096, 0.8141, 0.8145, 0.7576, 0.8287, 0.7565, 0.8231, 0.8911, 0.7542, 0.8927, 0.7542, 0.8919, 0.8096, 0.8909, 0.8096, 0.8141, 0.8145, 0.7565, 0.8231, 0.7559, 0.8174, 0.8861, 0.7542, 0.8877, 0.7542, 0.8896, 0.8096, 0.8883, 0.8096, 0.8141, 0.8145, 0.7559, 0.8174, 0.7559, 0.8116, 0.8778, 0.7542, 0.8788, 0.7542, 0.8836, 0.8096, 0.8836, 0.8096, 0.8141, 0.8145, 0.7559, 0.8116, 0.7565, 0.8059, 0.9004, 0.7542, 0.9017, 0.7542, 0.8977, 0.8096, 0.8964, 0.8096, 0.8141, 0.8145, 0.7565, 0.8059, 0.7576, 0.8003, 0.896, 0.7542, 0.8975, 0.7542, 0.8949, 0.8096, 0.8937, 0.8096, 0.8141, 0.8145, 0.7576, 0.8003, 0.7592, 0.7948, 0.8911, 0.7542, 0.8927, 0.7542, 0.8919, 0.8096, 0.8909, 0.8096, 0.8141, 0.8145, 0.7592, 0.7948, 0.7614, 0.7896, 0.8845, 0.7542, 0.8861, 0.7542, 0.8883, 0.8096, 0.8874, 0.8096, 0.8141, 0.8145, 0.7614, 0.7896, 0.7641, 0.7845, 0.8927, 0.7542, 0.8944, 0.7542, 0.8928, 0.8096, 0.8919, 0.8096, 0.8141, 0.8145, 0.7641, 0.7845, 0.7673, 0.7798, 0.8894, 0.7542, 0.8911, 0.7542, 0.8909, 0.8096, 0.8896, 0.8096, 0.8141, 0.8145, 0.7673, 0.7798, 0.7709, 0.7753, 0.883, 0.7542, 0.8845, 0.7542, 0.8865, 0.8096, 0.8856, 0.8096, 0.8141, 0.8145, 0.7709, 0.7753, 0.775, 0.7713, 0.8845, 0.7542, 0.8861, 0.7542, 0.8883, 0.8096, 0.8874, 0.8096, 0.8141, 0.8145, 0.775, 0.7713, 0.7794, 0.7676, 0.8894, 0.7542, 0.8911, 0.7542, 0.8909, 0.8096, 0.8896, 0.8096, 0.8141, 0.8145, 0.7794, 0.7676, 0.7842, 0.7645, 0.899, 0.7542, 0.9004, 0.7542, 0.8964, 0.8096, 0.8964, 0.8096, 0.8141, 0.8145, 0.7842, 0.7645, 0.7892, 0.7618, 0.8975, 0.7542, 0.899, 0.7542, 0.8949, 0.8096, 0.8949, 0.8096, 0.8141, 0.8145, 0.7892, 0.7618, 0.7945, 0.7596, 0.9017, 0.7542, 0.9028, 0.7542, 0.8977, 0.8096, 0.8977, 0.8096, 0.8141, 0.8145, 0.7945, 0.7596, 0.8, 0.7579, 0.8815, 0.7542, 0.883, 0.7542, 0.8865, 0.8096, 0.8856, 0.8096, 0.5918, 0.9707, 0.5918, 0.998, 0.5645, 0.998, 0.5645, 0.9707, 0.5645, 0.9707, 0.5645, 0.998, 0.5918, 0.998, 0.5918, 0.9707, 0.5645, 0.9707, 0.5645, 0.998, 0.5918, 0.998, 0.5918, 0.9707, 0.5918, 0.9707, 0.5918, 0.998, 0.5645, 0.998, 0.5645, 0.9707, 0.5645, 0.9707, 0.5645, 0.998, 0.5918, 0.998, 0.5918, 0.9707, 0.5645, 0.9707, 0.5645, 0.998, 0.5918, 0.998, 0.5918, 0.9707, 0.5645, 0.9707, 0.5645, 0.998, 0.5918, 0.998, 0.5918, 0.9707, 0.5645, 0.9707, 0.5645, 0.998, 0.5918, 0.998, 0.5918, 0.9707, 0.5918, 0.9707, 0.5918, 0.998, 0.5645, 0.998, 0.5645, 0.9707, 0.5918, 0.9707, 0.5918, 0.998, 0.5645, 0.998, 0.5645, 0.9707, 0.5156, 0.9854, 0.511, 0.9724, 0.5123, 0.972, 0.5156, 0.9854, 0.5239, 0.9743, 0.5249, 0.9751, 0.5156, 0.9854, 0.5286, 0.9807, 0.529, 0.982, 0.5156, 0.9854, 0.5294, 0.9847, 0.5294, 0.986, 0.5156, 0.9854, 0.5286, 0.99, 0.5281, 0.9913, 0.5156, 0.9854, 0.5275, 0.9925, 0.5267, 0.9936, 0.5156, 0.9854, 0.5293, 0.9874, 0.529, 0.9887, 0.5109, 0.9974, 0.5098, 0.9969, 0.5113, 0.9941, 0.5118, 0.9945, 0.5059, 0.9773, 0.5069, 0.9765, 0.5089, 0.9791, 0.5082, 0.9797, 0.5121, 0.9978, 0.5109, 0.9974, 0.5118, 0.9945, 0.5129, 0.9948, 0.5122, 0.9742, 0.5133, 0.9741, 0.5138, 0.977, 0.5129, 0.9771, 0.5059, 0.9941, 0.5051, 0.9932, 0.5076, 0.9911, 0.5083, 0.9919, 0.5156, 0.9854, 0.5227, 0.9735, 0.5239, 0.9743, 0.5156, 0.9854, 0.5281, 0.9795, 0.5286, 0.9807, 0.5156, 0.9854, 0.529, 0.982, 0.5293, 0.9833, 0.5156, 0.9854, 0.5294, 0.986, 0.5293, 0.9874, 0.5156, 0.9854, 0.5293, 0.9833, 0.5294, 0.9847, 0.5156, 0.9854, 0.5215, 0.9729, 0.5227, 0.9735, 0.5156, 0.9854, 0.519, 0.972, 0.5203, 0.9724, 0.5156, 0.9854, 0.5163, 0.9716, 0.5177, 0.9717, 0.5156, 0.9854, 0.5123, 0.972, 0.5136, 0.9717, 0.5156, 0.9854, 0.5097, 0.9729, 0.511, 0.9724, 0.5156, 0.9854, 0.5177, 0.9717, 0.519, 0.972, 0.5156, 0.9854, 0.5281, 0.9913, 0.5275, 0.9925, 0.5156, 0.9854, 0.5259, 0.9946, 0.5249, 0.9956, 0.5156, 0.9854, 0.5267, 0.9936, 0.5259, 0.9946, 0.5156, 0.9854, 0.5249, 0.9956, 0.5239, 0.9964, 0.5156, 0.9854, 0.529, 0.9887, 0.5286, 0.99, 0.5156, 0.9854, 0.5275, 0.9783, 0.5281, 0.9795, 0.5156, 0.9854, 0.5249, 0.9751, 0.5259, 0.9761, 0.5156, 0.9854, 0.5259, 0.9761, 0.5267, 0.9771, 0.5156, 0.9854, 0.5203, 0.9724, 0.5215, 0.9729, 0.5156, 0.9854, 0.5136, 0.9717, 0.515, 0.9716, 0.5156, 0.9854, 0.515, 0.9716, 0.5163, 0.9716, 0.5156, 0.9854, 0.5267, 0.9771, 0.5275, 0.9783, 0.5274, 0.9841, 0.5276, 0.9854, 0.5241, 0.9856, 0.524, 0.9846, 0.5224, 0.9763, 0.5233, 0.977, 0.5212, 0.9791, 0.5205, 0.9784, 0.5276, 0.9854, 0.5278, 0.9868, 0.524, 0.9865, 0.5241, 0.9856, 0.5207, 0.9966, 0.5198, 0.9971, 0.5188, 0.9946, 0.5193, 0.9943, 0.5051, 0.9932, 0.5044, 0.9922, 0.5073, 0.9904, 0.5076, 0.9911, 0.5049, 0.9782, 0.5059, 0.9773, 0.5082, 0.9797, 0.5075, 0.9804, 0.5079, 0.9759, 0.509, 0.9753, 0.5104, 0.9781, 0.5098, 0.9786, 0.5177, 0.9744, 0.5187, 0.9746, 0.5179, 0.9773, 0.5173, 0.9773, 0.5233, 0.977, 0.5241, 0.9778, 0.5218, 0.9798, 0.5212, 0.9791, 0.5167, 0.998, 0.5156, 0.9981, 0.5158, 0.9952, 0.5163, 0.9951, 0.5256, 0.9797, 0.5262, 0.9807, 0.5236, 0.9823, 0.523, 0.9813, 0.5068, 0.995, 0.5059, 0.9941, 0.5083, 0.9919, 0.509, 0.9926, 0.5198, 0.9971, 0.5188, 0.9975, 0.5179, 0.9949, 0.5188, 0.9946, 0.5278, 0.9868, 0.5278, 0.9883, 0.5238, 0.9875, 0.524, 0.9865, 0.5019, 0.9861, 0.5018, 0.9846, 0.5057, 0.9848, 0.5057, 0.9858, 0.5224, 0.9954, 0.5216, 0.996, 0.5198, 0.9937, 0.5203, 0.9931, 0.5258, 0.992, 0.525, 0.993, 0.5223, 0.9911, 0.5229, 0.9903, 0.5144, 0.974, 0.5155, 0.974, 0.5154, 0.9769, 0.5145, 0.9768, 0.5178, 0.9978, 0.5167, 0.998, 0.5163, 0.9951, 0.5173, 0.9951, 0.5249, 0.9787, 0.5256, 0.9797, 0.523, 0.9813, 0.5227, 0.9808, 0.5241, 0.9778, 0.5249, 0.9787, 0.5227, 0.9808, 0.5218, 0.9798, 0.5133, 0.9741, 0.5144, 0.974, 0.5145, 0.9768, 0.5138, 0.977, 0.5206, 0.9753, 0.5215, 0.9758, 0.52, 0.978, 0.5195, 0.9778, 0.5156, 0.9981, 0.5144, 0.9981, 0.5147, 0.995, 0.5158, 0.9952, 0.5144, 0.9981, 0.5132, 0.998, 0.5135, 0.9949, 0.5147, 0.995, 0.5155, 0.974, 0.5166, 0.9742, 0.5163, 0.9771, 0.5154, 0.9769, 0.5196, 0.975, 0.5206, 0.9753, 0.5195, 0.9778, 0.5188, 0.9777, 0.5187, 0.9746, 0.5196, 0.975, 0.5188, 0.9777, 0.5179, 0.9773, 0.5215, 0.9758, 0.5224, 0.9763, 0.5205, 0.9784, 0.52, 0.978, 0.5069, 0.9765, 0.5079, 0.9759, 0.5098, 0.9786, 0.5089, 0.9791, 0.509, 0.9753, 0.5101, 0.9749, 0.5113, 0.9777, 0.5104, 0.9781, 0.5112, 0.9745, 0.5122, 0.9742, 0.5129, 0.9771, 0.5122, 0.9774, 0.5262, 0.9807, 0.5267, 0.9818, 0.5237, 0.9829, 0.5236, 0.9823, 0.5267, 0.9818, 0.5271, 0.9829, 0.5238, 0.9836, 0.5237, 0.9829, 0.504, 0.9792, 0.5049, 0.9782, 0.5075, 0.9804, 0.507, 0.9812, 0.5216, 0.996, 0.5207, 0.9966, 0.5193, 0.9943, 0.5198, 0.9937, 0.5018, 0.9846, 0.5018, 0.983, 0.5058, 0.9838, 0.5057, 0.9848, 0.5031, 0.99, 0.5026, 0.9887, 0.5059, 0.9877, 0.5063, 0.9886, 0.5233, 0.9947, 0.5224, 0.9954, 0.5203, 0.9931, 0.5211, 0.9925, 0.5026, 0.9887, 0.5022, 0.9874, 0.5058, 0.9868, 0.5059, 0.9877, 0.5044, 0.9922, 0.5037, 0.9911, 0.5067, 0.9895, 0.5073, 0.9904, 0.5037, 0.9911, 0.5031, 0.99, 0.5063, 0.9886, 0.5067, 0.9895, 0.5156, 0.9854, 0.5085, 0.9735, 0.5097, 0.9729, 0.5156, 0.9854, 0.5074, 0.9743, 0.5085, 0.9735, 0.5156, 0.9854, 0.5064, 0.9751, 0.5074, 0.9743, 0.5156, 0.9854, 0.5054, 0.9761, 0.5064, 0.9751, 0.5156, 0.9854, 0.5045, 0.9771, 0.5054, 0.9761, 0.5156, 0.9854, 0.5038, 0.9783, 0.5045, 0.9771, 0.5156, 0.9854, 0.5032, 0.9795, 0.5038, 0.9783, 0.5156, 0.9854, 0.5026, 0.9807, 0.5032, 0.9795, 0.5156, 0.9854, 0.5022, 0.982, 0.5026, 0.9807, 0.5156, 0.9854, 0.502, 0.9833, 0.5022, 0.982, 0.5156, 0.9854, 0.5018, 0.9847, 0.502, 0.9833, 0.5156, 0.9854, 0.5018, 0.986, 0.5018, 0.9847, 0.5156, 0.9854, 0.502, 0.9874, 0.5018, 0.986, 0.5156, 0.9854, 0.5022, 0.9887, 0.502, 0.9874, 0.5156, 0.9854, 0.5026, 0.99, 0.5022, 0.9887, 0.5156, 0.9854, 0.5032, 0.9913, 0.5026, 0.99, 0.5156, 0.9854, 0.5038, 0.9925, 0.5032, 0.9913, 0.5156, 0.9854, 0.5045, 0.9936, 0.5038, 0.9925, 0.5156, 0.9854, 0.5054, 0.9946, 0.5045, 0.9936, 0.5156, 0.9854, 0.5064, 0.9956, 0.5054, 0.9946, 0.5156, 0.9854, 0.5074, 0.9964, 0.5064, 0.9956, 0.5156, 0.9854, 0.5085, 0.9972, 0.5074, 0.9964, 0.5156, 0.9854, 0.5097, 0.9978, 0.5085, 0.9972, 0.5156, 0.9854, 0.511, 0.9984, 0.5097, 0.9978, 0.5156, 0.9854, 0.5123, 0.9987, 0.511, 0.9984, 0.5156, 0.9854, 0.5136, 0.999, 0.5123, 0.9987, 0.5156, 0.9854, 0.515, 0.9991, 0.5136, 0.999, 0.5156, 0.9854, 0.5163, 0.9991, 0.515, 0.9991, 0.5156, 0.9854, 0.5177, 0.999, 0.5163, 0.9991, 0.5156, 0.9854, 0.519, 0.9987, 0.5177, 0.999, 0.5156, 0.9854, 0.5203, 0.9984, 0.519, 0.9987, 0.5156, 0.9854, 0.5215, 0.9978, 0.5203, 0.9984, 0.5156, 0.9854, 0.5227, 0.9972, 0.5215, 0.9978, 0.5156, 0.9854, 0.5239, 0.9964, 0.5227, 0.9972, 0.5101, 0.9749, 0.5112, 0.9745, 0.5122, 0.9774, 0.5113, 0.9777, 0.5242, 0.9939, 0.5233, 0.9947, 0.5211, 0.9925, 0.5216, 0.9918, 0.525, 0.993, 0.5242, 0.9939, 0.5216, 0.9918, 0.5223, 0.9911, 0.5088, 0.9964, 0.5077, 0.9957, 0.5095, 0.9931, 0.5104, 0.9936, 0.5278, 0.9883, 0.5272, 0.9897, 0.5236, 0.9885, 0.5238, 0.9875, 0.5188, 0.9975, 0.5178, 0.9978, 0.5173, 0.9951, 0.5179, 0.9949, 0.5271, 0.9829, 0.5274, 0.9841, 0.524, 0.9846, 0.5238, 0.9836, 0.5018, 0.983, 0.5025, 0.9816, 0.5061, 0.9829, 0.5058, 0.9838, 0.5166, 0.9742, 0.5177, 0.9744, 0.5173, 0.9773, 0.5163, 0.9771, 0.5272, 0.9897, 0.5265, 0.9909, 0.5232, 0.9894, 0.5236, 0.9885, 0.5098, 0.9969, 0.5088, 0.9964, 0.5104, 0.9936, 0.5113, 0.9941, 0.5132, 0.998, 0.5121, 0.9978, 0.5129, 0.9948, 0.5135, 0.9949, 0.5265, 0.9909, 0.5258, 0.992, 0.5229, 0.9903, 0.5232, 0.9894, 0.5032, 0.9803, 0.504, 0.9792, 0.507, 0.9812, 0.5065, 0.982, 0.5077, 0.9957, 0.5068, 0.995, 0.509, 0.9926, 0.5095, 0.9931, 0.5025, 0.9816, 0.5032, 0.9803, 0.5065, 0.982, 0.5061, 0.9829, 0.5022, 0.9874, 0.5019, 0.9861, 0.5057, 0.9858, 0.5058, 0.9868, 0.627, 0.9707, 0.627, 0.998, 0.6543, 0.998, 0.6543, 0.9707, 0.627, 0.9707, 0.627, 0.998, 0.6543, 0.998, 0.6543, 0.9707, 0.627, 0.9707, 0.627, 0.998, 0.6543, 0.998, 0.6543, 0.9707, 0.6543, 0.9707, 0.6543, 0.998, 0.627, 0.998, 0.627, 0.9707, 0.6543, 0.9707, 0.6543, 0.998, 0.627, 0.998, 0.627, 0.9707, 0.5468, 0.9855, 0.5415, 0.9913, 0.541, 0.9908, 0.5396, 0.9752, 0.5396, 0.9752, 0.5537, 0.9752, 0.5537, 0.9752, 0.5537, 0.9752, 0.5537, 0.9752, 0.5396, 0.9752, 0.5396, 0.9752, 0.5396, 0.9752, 0.5396, 0.9752, 0.5537, 0.9752, 0.5537, 0.9752, 0.5537, 0.9752, 0.5537, 0.9752, 0.5396, 0.9752, 0.5396, 0.9752, 0.5396, 0.9942, 0.5396, 0.9942, 0.5537, 0.9942, 0.5537, 0.9942, 0.5468, 0.9855, 0.5421, 0.9918, 0.5415, 0.9913, 0.5396, 0.9752, 0.5396, 0.9752, 0.5537, 0.9752, 0.5537, 0.9752, 0.5468, 0.9855, 0.5441, 0.9929, 0.5434, 0.9926, 0.5468, 0.9855, 0.5434, 0.9926, 0.5428, 0.9922, 0.5396, 0.9752, 0.5396, 0.9752, 0.5537, 0.9752, 0.5537, 0.9752, 0.5468, 0.9855, 0.541, 0.9908, 0.5405, 0.9902, 0.5396, 0.9752, 0.5396, 0.9752, 0.5537, 0.9752, 0.5537, 0.9752, 0.5468, 0.9855, 0.5397, 0.9889, 0.5394, 0.9881, 0.5468, 0.9855, 0.5401, 0.9895, 0.5397, 0.9889, 0.5468, 0.9855, 0.5394, 0.9881, 0.5392, 0.9874, 0.5468, 0.9855, 0.5392, 0.9874, 0.5391, 0.9867, 0.5396, 0.9752, 0.5396, 0.9752, 0.5537, 0.9752, 0.5537, 0.9752, 0.5468, 0.9855, 0.5405, 0.9902, 0.5401, 0.9895, 0.5396, 0.9752, 0.5396, 0.9752, 0.5537, 0.9752, 0.5537, 0.9752, 0.5537, 0.9942, 0.5537, 0.9942, 0.5396, 0.9942, 0.5396, 0.9942, 0.5537, 0.9942, 0.5537, 0.9942, 0.5396, 0.9942, 0.5396, 0.9942, 0.5537, 0.9942, 0.5537, 0.9942, 0.5396, 0.9942, 0.5396, 0.9942, 0.5537, 0.9752, 0.5537, 0.9752, 0.5396, 0.9752, 0.5396, 0.9752, 0.5537, 0.9752, 0.5537, 0.9752, 0.5396, 0.9752, 0.5396, 0.9752, 0.5537, 0.9752, 0.5537, 0.9752, 0.5396, 0.9752, 0.5396, 0.9752, 0.5396, 0.9752, 0.5396, 0.9752, 0.5537, 0.9752, 0.5537, 0.9752, 0.5537, 0.9752, 0.5537, 0.9752, 0.5396, 0.9752, 0.5396, 0.9752, 0.5537, 0.9752, 0.5537, 0.9752, 0.5396, 0.9752, 0.5396, 0.9752, 0.5537, 0.9752, 0.5537, 0.9752, 0.5396, 0.9752, 0.5396, 0.9752, 0.5396, 0.9752, 0.5396, 0.9752, 0.5537, 0.9752, 0.5537, 0.9752, 0.5396, 0.9942, 0.5396, 0.9942, 0.5537, 0.9942, 0.5537, 0.9942, 0.5537, 0.9942, 0.5537, 0.9942, 0.5396, 0.9942, 0.5396, 0.9942, 0.5396, 0.9752, 0.5396, 0.9752, 0.5537, 0.9752, 0.5537, 0.9752, 0.5396, 0.9942, 0.5396, 0.9942, 0.5537, 0.9942, 0.5537, 0.9942, 0.5396, 0.9752, 0.5396, 0.9752, 0.5537, 0.9752, 0.5537, 0.9752, 0.5396, 0.9752, 0.5396, 0.9752, 0.5537, 0.9752, 0.5537, 0.9752, 0.5396, 0.9942, 0.5396, 0.9942, 0.5537, 0.9942, 0.5537, 0.9942, 0.5468, 0.9855, 0.5391, 0.9867, 0.539, 0.9859, 0.5537, 0.9752, 0.5537, 0.9752, 0.5396, 0.9752, 0.5396, 0.9752, 0.5468, 0.9855, 0.539, 0.9859, 0.539, 0.9851, 0.5396, 0.9942, 0.5396, 0.9752, 0.5537, 0.9752, 0.5537, 0.9942, 0.5468, 0.9855, 0.539, 0.9851, 0.5391, 0.9844, 0.5537, 0.9752, 0.5537, 0.9942, 0.5396, 0.9942, 0.5396, 0.9752, 0.5468, 0.9855, 0.5391, 0.9844, 0.5392, 0.9836, 0.5537, 0.9752, 0.5537, 0.9752, 0.5396, 0.9752, 0.5396, 0.9752, 0.5468, 0.9855, 0.5392, 0.9836, 0.5394, 0.9829, 0.5396, 0.9752, 0.5396, 0.9752, 0.5537, 0.9752, 0.5537, 0.9752, 0.5468, 0.9855, 0.5394, 0.9829, 0.5397, 0.9822, 0.5468, 0.9855, 0.5397, 0.9822, 0.5401, 0.9815, 0.5396, 0.9752, 0.5396, 0.9752, 0.5537, 0.9752, 0.5537, 0.9752, 0.5468, 0.9855, 0.5401, 0.9815, 0.5405, 0.9809, 0.5537, 0.9752, 0.5537, 0.9752, 0.5396, 0.9752, 0.5396, 0.9752, 0.5468, 0.9855, 0.5405, 0.9809, 0.541, 0.9803, 0.5537, 0.9752, 0.5537, 0.9752, 0.5396, 0.9752, 0.5396, 0.9752, 0.5468, 0.9855, 0.541, 0.9803, 0.5415, 0.9798, 0.5537, 0.9752, 0.5537, 0.9752, 0.5396, 0.9752, 0.5396, 0.9752, 0.5468, 0.9855, 0.5415, 0.9798, 0.5421, 0.9793, 0.5537, 0.9752, 0.5537, 0.9752, 0.5396, 0.9752, 0.5396, 0.9752, 0.5468, 0.9855, 0.5421, 0.9793, 0.5428, 0.9789, 0.5537, 0.9752, 0.5537, 0.9752, 0.5396, 0.9752, 0.5396, 0.9752, 0.5468, 0.9855, 0.5428, 0.9789, 0.5434, 0.9785, 0.5396, 0.9752, 0.5396, 0.9752, 0.5537, 0.9752, 0.5537, 0.9752, 0.5468, 0.9855, 0.5434, 0.9785, 0.5441, 0.9782, 0.5468, 0.9855, 0.5441, 0.9782, 0.5449, 0.978, 0.5537, 0.9752, 0.5537, 0.9752, 0.5396, 0.9752, 0.5396, 0.9752, 0.5468, 0.9855, 0.5449, 0.978, 0.5456, 0.9778, 0.5468, 0.9855, 0.5456, 0.9778, 0.5464, 0.9778, 0.5468, 0.9855, 0.5464, 0.9778, 0.5471, 0.9778, 0.5537, 0.9752, 0.5537, 0.9752, 0.5396, 0.9752, 0.5396, 0.9752, 0.5468, 0.9855, 0.5471, 0.9778, 0.5479, 0.9778, 0.5468, 0.9855, 0.5479, 0.9778, 0.5487, 0.978, 0.5468, 0.9855, 0.5487, 0.978, 0.5494, 0.9782, 0.5468, 0.9855, 0.5494, 0.9782, 0.5501, 0.9785, 0.5468, 0.9855, 0.5501, 0.9785, 0.5508, 0.9789, 0.5468, 0.9855, 0.5508, 0.9789, 0.5514, 0.9793, 0.5537, 0.9752, 0.5537, 0.9752, 0.5396, 0.9752, 0.5396, 0.9752, 0.5468, 0.9855, 0.5514, 0.9793, 0.552, 0.9798, 0.5468, 0.9855, 0.552, 0.9798, 0.5525, 0.9803, 0.5396, 0.9752, 0.5396, 0.9752, 0.5537, 0.9752, 0.5537, 0.9752, 0.5468, 0.9855, 0.5525, 0.9803, 0.553, 0.9809, 0.5537, 0.9752, 0.5537, 0.9752, 0.5396, 0.9752, 0.5396, 0.9752, 0.5468, 0.9855, 0.553, 0.9809, 0.5534, 0.9815, 0.5468, 0.9855, 0.5534, 0.9815, 0.5538, 0.9822, 0.5537, 0.9752, 0.5537, 0.9942, 0.5396, 0.9942, 0.5396, 0.9752, 0.5468, 0.9855, 0.5538, 0.9822, 0.5541, 0.9829, 0.5468, 0.9855, 0.5541, 0.9829, 0.5543, 0.9836, 0.5537, 0.9752, 0.5537, 0.9752, 0.5396, 0.9752, 0.5396, 0.9752, 0.5468, 0.9855, 0.5543, 0.9836, 0.5545, 0.9844, 0.5537, 0.9752, 0.5537, 0.9752, 0.5396, 0.9752, 0.5396, 0.9752, 0.5468, 0.9855, 0.5545, 0.9844, 0.5545, 0.9851, 0.5396, 0.9752, 0.5396, 0.9752, 0.5537, 0.9752, 0.5537, 0.9752, 0.5468, 0.9855, 0.5545, 0.9851, 0.5545, 0.9859, 0.5396, 0.9752, 0.5396, 0.9752, 0.5537, 0.9752, 0.5537, 0.9752, 0.5468, 0.9855, 0.5545, 0.9859, 0.5545, 0.9867, 0.5396, 0.9752, 0.5396, 0.9752, 0.5537, 0.9752, 0.5537, 0.9752, 0.5468, 0.9855, 0.5545, 0.9867, 0.5543, 0.9874, 0.5468, 0.9855, 0.5543, 0.9874, 0.5541, 0.9881, 0.5537, 0.9752, 0.5537, 0.9752, 0.5396, 0.9752, 0.5396, 0.9752, 0.5468, 0.9855, 0.5541, 0.9881, 0.5538, 0.9889, 0.5537, 0.9752, 0.5537, 0.9752, 0.5396, 0.9752, 0.5396, 0.9752, 0.5468, 0.9855, 0.5538, 0.9889, 0.5534, 0.9895, 0.5396, 0.9752, 0.5396, 0.9752, 0.5537, 0.9752, 0.5537, 0.9752, 0.5468, 0.9855, 0.5534, 0.9895, 0.553, 0.9902, 0.5537, 0.9752, 0.5537, 0.9752, 0.5396, 0.9752, 0.5396, 0.9752, 0.5468, 0.9855, 0.553, 0.9902, 0.5525, 0.9908, 0.5396, 0.9942, 0.5396, 0.9942, 0.5537, 0.9942, 0.5537, 0.9942, 0.5468, 0.9855, 0.5525, 0.9908, 0.552, 0.9913, 0.5396, 0.9752, 0.5396, 0.9752, 0.5537, 0.9752, 0.5537, 0.9752, 0.5468, 0.9855, 0.552, 0.9913, 0.5514, 0.9918, 0.5396, 0.9752, 0.5396, 0.9752, 0.5537, 0.9752, 0.5537, 0.9752, 0.5468, 0.9855, 0.5508, 0.9922, 0.5501, 0.9926, 0.5468, 0.9855, 0.5487, 0.9931, 0.5479, 0.9932, 0.5537, 0.9752, 0.5537, 0.9752, 0.5396, 0.9752, 0.5396, 0.9752, 0.5468, 0.9855, 0.5479, 0.9932, 0.5471, 0.9933, 0.5468, 0.9855, 0.5501, 0.9926, 0.5494, 0.9929, 0.5468, 0.9855, 0.5514, 0.9918, 0.5508, 0.9922, 0.5396, 0.9942, 0.5396, 0.9752, 0.5537, 0.9752, 0.5537, 0.9942, 0.5468, 0.9855, 0.5494, 0.9929, 0.5487, 0.9931, 0.5396, 0.9752, 0.5396, 0.9752, 0.5537, 0.9752, 0.5537, 0.9752, 0.5468, 0.9855, 0.5456, 0.9932, 0.5449, 0.9931, 0.5468, 0.9855, 0.5471, 0.9933, 0.5464, 0.9933, 0.5468, 0.9855, 0.5449, 0.9931, 0.5441, 0.9929, 0.5537, 0.9752, 0.5537, 0.9752, 0.5396, 0.9752, 0.5396, 0.9752, 0.5468, 0.9855, 0.5464, 0.9933, 0.5456, 0.9932, 0.5396, 0.9752, 0.5396, 0.9752, 0.5537, 0.9752, 0.5537, 0.9752, 0.5468, 0.9855, 0.5428, 0.9922, 0.5421, 0.9918, 0.5396, 0.9752, 0.5396, 0.9752, 0.5537, 0.9752, 0.5537, 0.9752, 0.5605, 0.9787, 0.5605, 0.99, 0.5469, 0.9844, 0.5525, 0.9707, 0.5605, 0.9787, 0.5469, 0.9844, 0.5412, 0.998, 0.5332, 0.99, 0.5469, 0.9844, 0.5332, 0.99, 0.5332, 0.9787, 0.5469, 0.9844, 0.5332, 0.9787, 0.5412, 0.9707, 0.5469, 0.9844, 0.5412, 0.9707, 0.5525, 0.9707, 0.5469, 0.9844, 0.5605, 0.99, 0.5525, 0.998, 0.5469, 0.9844, 0.5525, 0.998, 0.5412, 0.998, 0.5469, 0.9844, 0.001953, 0.998, 0.001953, 0.752, 0.248, 0.752, 0.248, 0.998, 0.6038, 0.9788, 0.6149, 0.9788, 0.615, 0.9707, 0.6037, 0.9707, 0.615, 0.9707, 0.6149, 0.9788, 0.623, 0.9787, 0.6037, 0.9707, 0.5957, 0.9787, 0.6038, 0.9788, 0.6543, 0.998, 0.6543, 0.998, 0.627, 0.9707, 0.627, 0.9707, 0.627, 0.998, 0.627, 0.998, 0.6543, 0.9707, 0.6543, 0.9707, 0.623, 0.99, 0.6149, 0.9899, 0.615, 0.998, 0.6149, 0.9899, 0.623, 0.99, 0.623, 0.9787, 0.6149, 0.9788, 0.6037, 0.998, 0.6038, 0.9899, 0.5957, 0.99, 0.6037, 0.998, 0.615, 0.998, 0.6149, 0.9899, 0.6038, 0.9899, 0.6493, 0.9707, 0.6319, 0.9707, 0.627, 0.998, 0.6543, 0.998, 0.6319, 0.9707, 0.6493, 0.9707, 0.6543, 0.998, 0.627, 0.998, 0.248, 0.998, 0.248, 0.752, 0.001953, 0.752, 0.001953, 0.998, 0.498, 0.998, 0.498, 0.752, 0.252, 0.752, 0.252, 0.998, 0.001953, 0.998, 0.001953, 0.752, 0.248, 0.752, 0.248, 0.998, 0.001953, 0.998, 0.001953, 0.752, 0.248, 0.752, 0.248, 0.998, 0.5918, 0.9707, 0.5645, 0.9707, 0.5645, 0.998, 0.5918, 0.998, 0.6038, 0.9899, 0.6038, 0.9788, 0.5957, 0.9787, 0.5957, 0.99, 0.248, 0.998, 0.248, 0.752, 0.001953, 0.752, 0.001953, 0.998, 0.248, 0.998, 0.248, 0.752, 0.001953, 0.752, 0.001953, 0.998, 0.001953, 0.998, 0.001953, 0.752, 0.248, 0.752, 0.248, 0.998])
_uv.active_render = True
_uv = me_colobotmesh__003.uv_layers.new(name='UV_2')
_uv.uv.foreach_set('vector', [0.3549, 0.02153, 0.3087, 0.03806, 0.4865, 0.4673, 0.4897, 0.4662, 0.5, 0.5, 0.3549, 0.02153, 0.4025, 0.009608, 0.5, 0.5, 0.4025, 0.009608, 0.451, 0.002408, 0.3087, 0.03806, 0.2643, 0.05904, 0.4833, 0.4688, 0.4865, 0.4673, 0.5, 0.5, 0.451, 0.002408, 0.5, 5.96e-08, 0.009607, 0.4025, 0.002408, 0.451, 0.4648, 0.4965, 0.4653, 0.4931, 0.5, 0.5, 0.5, 5.96e-08, 0.549, 0.002408, 0.9785, 0.6451, 0.9904, 0.5975, 0.5347, 0.5069, 0.5338, 0.5103, 0.5, 0.5, 0.549, 0.002408, 0.5975, 0.009607, 0.1135, 0.8172, 0.1464, 0.8536, 0.475, 0.525, 0.4727, 0.5224, 0.5, 0.5, 0.5975, 0.009607, 0.6451, 0.02153, 0.2222, 0.08427, 0.1828, 0.1135, 0.4776, 0.4727, 0.4804, 0.4706, 0.5, 0.5, 0.6451, 0.02153, 0.6913, 0.03806, 0.03806, 0.6913, 0.05904, 0.7357, 0.4688, 0.5167, 0.4673, 0.5135, 0.5, 0.5, 0.6913, 0.03806, 0.7357, 0.05904, 0.009607, 0.5975, 0.02153, 0.6451, 0.4662, 0.5103, 0.4653, 0.5069, 0.5, 0.5, 0.7357, 0.05904, 0.7778, 0.08427, 0.1135, 0.1828, 0.08426, 0.2222, 0.4706, 0.4804, 0.4727, 0.4776, 0.5, 0.5, 0.7778, 0.08427, 0.8172, 0.1135, 0.03806, 0.3087, 0.02153, 0.3549, 0.4662, 0.4897, 0.4673, 0.4865, 0.5, 0.5, 0.8172, 0.1135, 0.8536, 0.1464, 0.7357, 0.05904, 0.6913, 0.03806, 0.5135, 0.4673, 0.5167, 0.4688, 0.5, 0.5, 0.8536, 0.1464, 0.8865, 0.1828, 0.0, 0.5, 0.002408, 0.549, 0.4648, 0.5035, 0.4646, 0.5, 0.5, 0.5, 0.8865, 0.1828, 0.9157, 0.2222, 0.1828, 0.8865, 0.2222, 0.9157, 0.4804, 0.5294, 0.4776, 0.5273, 0.5, 0.5, 0.9157, 0.2222, 0.941, 0.2643, 0.002408, 0.451, 0.0, 0.5, 0.4646, 0.5, 0.4648, 0.4965, 0.5, 0.5, 0.941, 0.2643, 0.9619, 0.3087, 0.6913, 0.9619, 0.7357, 0.941, 0.5167, 0.5312, 0.5135, 0.5327, 0.5, 0.5, 0.9619, 0.3087, 0.9785, 0.3549, 0.6451, 0.02153, 0.5975, 0.009607, 0.5069, 0.4653, 0.5103, 0.4662, 0.5, 0.5, 0.9785, 0.3549, 0.9904, 0.4025, 0.7778, 0.08427, 0.7357, 0.05904, 0.5167, 0.4688, 0.5196, 0.4706, 0.5, 0.5, 0.9904, 0.4025, 0.9976, 0.451, 0.2222, 0.9157, 0.2643, 0.941, 0.4833, 0.5312, 0.4804, 0.5294, 0.5, 0.5, 0.9976, 0.451, 1.0, 0.5, 0.9619, 0.6913, 0.9785, 0.6451, 0.5338, 0.5103, 0.5327, 0.5135, 0.5, 0.5, 1.0, 0.5, 0.9976, 0.549, 0.7778, 0.9157, 0.8172, 0.8865, 0.5224, 0.5273, 0.5196, 0.5294, 0.5, 0.5, 0.9976, 0.549, 0.9904, 0.5976, 0.6451, 0.9785, 0.6913, 0.9619, 0.5135, 0.5327, 0.5103, 0.5338, 0.5, 0.5, 0.9904, 0.5976, 0.9785, 0.6451, 0.1464, 0.8536, 0.1828, 0.8865, 0.4776, 0.5273, 0.475, 0.525, 0.5, 0.5, 0.9785, 0.6451, 0.9619, 0.6913, 0.8172, 0.1135, 0.7778, 0.08427, 0.5196, 0.4706, 0.5224, 0.4727, 0.5, 0.5, 0.9619, 0.6913, 0.941, 0.7357, 0.941, 0.7357, 0.9619, 0.6913, 0.5327, 0.5135, 0.5312, 0.5167, 0.5, 0.5, 0.941, 0.7357, 0.9157, 0.7778, 0.549, 0.9976, 0.5975, 0.9904, 0.5069, 0.5347, 0.5035, 0.5352, 0.5, 0.5, 0.9157, 0.7778, 0.8865, 0.8172, 0.5, 1.0, 0.549, 0.9976, 0.5035, 0.5352, 0.5, 0.5354, 0.5, 0.5, 0.8865, 0.8172, 0.8536, 0.8536, 0.4025, 0.9904, 0.451, 0.9976, 0.4965, 0.5352, 0.4931, 0.5347, 0.5, 0.5, 0.8536, 0.8536, 0.8172, 0.8865, 0.8865, 0.8172, 0.9157, 0.7778, 0.5294, 0.5196, 0.5273, 0.5224, 0.5, 0.5, 0.8172, 0.8865, 0.7778, 0.9157, 0.002408, 0.549, 0.009607, 0.5975, 0.4653, 0.5069, 0.4648, 0.5035, 0.5, 0.5, 0.7778, 0.9157, 0.7357, 0.941, 0.1828, 0.1135, 0.1464, 0.1464, 0.475, 0.475, 0.4776, 0.4727, 0.5, 0.5, 0.7357, 0.941, 0.6913, 0.9619, 0.9785, 0.3549, 0.9619, 0.3087, 0.5327, 0.4865, 0.5338, 0.4897, 0.5, 0.5, 0.6913, 0.9619, 0.6451, 0.9785, 0.08426, 0.2222, 0.05904, 0.2643, 0.4688, 0.4833, 0.4706, 0.4804, 0.5, 0.5, 0.6451, 0.9785, 0.5975, 0.9904, 0.9157, 0.7778, 0.941, 0.7357, 0.5312, 0.5167, 0.5294, 0.5196, 0.5, 0.5, 0.5975, 0.9904, 0.549, 0.9976, 0.941, 0.2643, 0.9157, 0.2222, 0.5294, 0.4804, 0.5312, 0.4833, 0.5, 0.5, 0.549, 0.9976, 0.5, 1.0, 0.5975, 0.009607, 0.549, 0.002407, 0.5035, 0.4648, 0.5069, 0.4653, 0.5, 0.5, 0.5, 1.0, 0.451, 0.9976, 0.02153, 0.6451, 0.03806, 0.6913, 0.4673, 0.5135, 0.4662, 0.5103, 0.5, 0.5, 0.451, 0.9976, 0.4025, 0.9904, 0.549, 0.002407, 0.5, 0.0, 0.5, 0.4646, 0.5035, 0.4648, 0.5, 0.5, 0.4025, 0.9904, 0.3549, 0.9785, 0.8172, 0.8865, 0.8536, 0.8536, 0.525, 0.525, 0.5224, 0.5273, 0.5, 0.5, 0.3549, 0.9785, 0.3087, 0.9619, 0.05904, 0.2643, 0.03806, 0.3087, 0.4673, 0.4865, 0.4688, 0.4833, 0.5, 0.5, 0.3087, 0.9619, 0.2643, 0.941, 0.7357, 0.941, 0.7778, 0.9157, 0.5196, 0.5294, 0.5167, 0.5312, 0.5, 0.5, 0.2643, 0.941, 0.2222, 0.9157, 0.4025, 0.009608, 0.3549, 0.02153, 0.4897, 0.4662, 0.4931, 0.4653, 0.5, 0.5, 0.2222, 0.9157, 0.1828, 0.8865, 0.9976, 0.549, 1.0, 0.5, 0.5354, 0.5, 0.5352, 0.5035, 0.5, 0.5, 0.1828, 0.8865, 0.1464, 0.8536, 0.3087, 0.9619, 0.3549, 0.9785, 0.4897, 0.5338, 0.4865, 0.5327, 0.5, 0.5, 0.1464, 0.8536, 0.1135, 0.8172, 0.451, 0.9976, 0.5, 1.0, 0.5, 0.5354, 0.4965, 0.5352, 0.5, 0.5, 0.1135, 0.8172, 0.08427, 0.7778, 0.9904, 0.4025, 0.9785, 0.3549, 0.5338, 0.4897, 0.5347, 0.4931, 0.5, 0.5, 0.08427, 0.7778, 0.05904, 0.7357, 0.08426, 0.7778, 0.1135, 0.8172, 0.4727, 0.5224, 0.4706, 0.5196, 0.5, 0.5, 0.05904, 0.7357, 0.03806, 0.6913, 0.05904, 0.7357, 0.08426, 0.7778, 0.4706, 0.5196, 0.4688, 0.5167, 0.5, 0.5, 0.03806, 0.6913, 0.02153, 0.6451, 0.8536, 0.8536, 0.8865, 0.8172, 0.5273, 0.5224, 0.525, 0.525, 0.5, 0.5, 0.02153, 0.6451, 0.009608, 0.5975, 0.451, 0.002408, 0.4025, 0.009608, 0.4931, 0.4653, 0.4965, 0.4648, 0.5, 0.5, 0.009608, 0.5975, 0.002408, 0.549, 0.9904, 0.5975, 0.9976, 0.549, 0.5352, 0.5035, 0.5347, 0.5069, 0.5, 0.5, 0.002408, 0.549, 1.192e-07, 0.5, 0.1464, 0.1464, 0.1135, 0.1828, 0.4727, 0.4776, 0.475, 0.475, 0.5, 0.5, 1.192e-07, 0.5, 0.002407, 0.451, 0.8865, 0.1828, 0.8536, 0.1464, 0.525, 0.475, 0.5273, 0.4776, 0.5, 0.5, 0.002407, 0.451, 0.009607, 0.4025, 0.9619, 0.3087, 0.941, 0.2643, 0.5312, 0.4833, 0.5327, 0.4865, 0.5, 0.5, 0.009607, 0.4025, 0.02153, 0.3549, 0.9976, 0.451, 0.9904, 0.4025, 0.5347, 0.4931, 0.5352, 0.4965, 0.5, 0.5, 0.02153, 0.3549, 0.03806, 0.3087, 0.02153, 0.3549, 0.009607, 0.4025, 0.4653, 0.4931, 0.4662, 0.4897, 0.5, 0.5, 0.03806, 0.3087, 0.05904, 0.2643, 0.5975, 0.9904, 0.6451, 0.9785, 0.5103, 0.5338, 0.5069, 0.5347, 0.5, 0.5, 0.05904, 0.2643, 0.08426, 0.2222, 1.0, 0.5, 0.9976, 0.451, 0.5352, 0.4965, 0.5354, 0.5, 0.5, 0.5, 0.08426, 0.2222, 0.1135, 0.1828, 0.6913, 0.03806, 0.6451, 0.02153, 0.5103, 0.4662, 0.5135, 0.4673, 0.5, 0.5, 0.1135, 0.1828, 0.1464, 0.1464, 0.3549, 0.9785, 0.4025, 0.9904, 0.4931, 0.5347, 0.4897, 0.5338, 0.5, 0.5, 0.1464, 0.1464, 0.1828, 0.1135, 0.5, 0.0, 0.451, 0.002408, 0.4965, 0.4648, 0.5, 0.4646, 0.5, 0.5, 0.1828, 0.1135, 0.2222, 0.08427, 0.9157, 0.2222, 0.8865, 0.1828, 0.5273, 0.4776, 0.5294, 0.4804, 0.5, 0.5, 0.2222, 0.08427, 0.2643, 0.05904, 0.2643, 0.05904, 0.2222, 0.08427, 0.4804, 0.4706, 0.4833, 0.4688, 0.5, 0.5, 0.2643, 0.05904, 0.3087, 0.03806, 0.8536, 0.1464, 0.8172, 0.1135, 0.5224, 0.4727, 0.525, 0.475, 0.5, 0.5, 0.3087, 0.03806, 0.3549, 0.02153, 0.2643, 0.941, 0.3087, 0.9619, 0.4865, 0.5327, 0.4833, 0.5312, 0.2613, 0.9374, 0.2613, 1.0, 0.1936, 1.0, 0.1936, 0.9374, 0.4651, 0.9374, 0.4651, 1.0, 0.5328, 1.0, 0.5328, 0.9374, 0.1936, 0.9374, 0.1936, 1.0, 0.2613, 1.0, 0.2613, 0.9374, 0.5328, 0.9374, 0.5328, 1.0, 0.4651, 1.0, 0.4651, 0.9374, 0.4651, 0.2469, 0.4651, 0.3028, 0.5328, 0.3028, 0.5328, 0.2469, 0.4651, 0.6958, 0.4651, 0.7517, 0.5328, 0.7517, 0.5328, 0.6958, 0.4651, 0.9374, 0.4651, 1.0, 0.5328, 1.0, 0.5328, 0.9374, 0.737, 0.9374, 0.737, 1.0, 0.8046, 1.0, 0.8046, 0.9374, 0.5328, 0.9374, 0.5328, 1.0, 0.4651, 1.0, 0.4651, 0.9374, 0.8046, 0.9374, 0.8046, 1.0, 0.737, 1.0, 0.737, 0.9374, 0.5003, 0.4806, 0.5713, 0.1283, 0.6055, 0.1368, 0.5003, 0.4806, 0.8405, 0.3407, 0.8531, 0.3745, 0.5003, 0.4806, 0.8605, 0.5533, 0.8503, 0.5878, 0.5003, 0.4806, 0.8208, 0.6533, 0.8015, 0.6834, 0.5003, 0.4806, 0.7281, 0.7603, 0.6993, 0.7809, 0.5003, 0.4806, 0.6687, 0.7986, 0.6366, 0.8133, 0.5003, 0.4806, 0.7795, 0.7114, 0.7549, 0.7371, 0.4543, 0.9604, 0.4078, 0.9541, 0.4288, 0.8338, 0.4637, 0.8386, 0.04798, 0.2891, 0.07054, 0.2467, 0.1793, 0.3081, 0.163, 0.34, 0.501, 0.9622, 0.4543, 0.9604, 0.4637, 0.8386, 0.4989, 0.8401, 0.2338, 0.07834, 0.2744, 0.05506, 0.3316, 0.1631, 0.3011, 0.1808, 0.2335, 0.8865, 0.1945, 0.8596, 0.2694, 0.7606, 0.2982, 0.7814, 0.5003, 0.4806, 0.8241, 0.3087, 0.8405, 0.3407, 0.5003, 0.4806, 0.8667, 0.5177, 0.8605, 0.5533, 0.5003, 0.4806, 0.8503, 0.5878, 0.8371, 0.6213, 0.5003, 0.4806, 0.8015, 0.6834, 0.7795, 0.7114, 0.5003, 0.4806, 0.8371, 0.6213, 0.8208, 0.6533, 0.5003, 0.4806, 0.8047, 0.2784, 0.8241, 0.3087, 0.5003, 0.4806, 0.7577, 0.2246, 0.7825, 0.2503, 0.5003, 0.4806, 0.7018, 0.1806, 0.7306, 0.2013, 0.5003, 0.4806, 0.6055, 0.1368, 0.6389, 0.1482, 0.5003, 0.4806, 0.5365, 0.1235, 0.5713, 0.1283, 0.5003, 0.4806, 0.7306, 0.2013, 0.7577, 0.2246, 0.5003, 0.4806, 0.6993, 0.7809, 0.6687, 0.7986, 0.5003, 0.4806, 0.6032, 0.8248, 0.569, 0.8332, 0.5003, 0.4806, 0.6366, 0.8133, 0.6032, 0.8248, 0.5003, 0.4806, 0.569, 0.8332, 0.5341, 0.8383, 0.5003, 0.4806, 0.7549, 0.7371, 0.7281, 0.7603, 0.5003, 0.4806, 0.8692, 0.4815, 0.8667, 0.5177, 0.5003, 0.4806, 0.8531, 0.3745, 0.8625, 0.4095, 0.5003, 0.4806, 0.8625, 0.4095, 0.8681, 0.4453, 0.5003, 0.4806, 0.7825, 0.2503, 0.8047, 0.2784, 0.5003, 0.4806, 0.6389, 0.1482, 0.6709, 0.163, 0.5003, 0.4806, 0.6709, 0.163, 0.7018, 0.1806, 0.5003, 0.4806, 0.8681, 0.4453, 0.8692, 0.4815, 0.956, 0.287, 0.9751, 0.3327, 0.8531, 0.3745, 0.8405, 0.3407, 0.6823, 0.03372, 0.7252, 0.05271, 0.6709, 0.163, 0.6389, 0.1482, 0.9751, 0.3327, 0.9899, 0.3807, 0.8625, 0.4095, 0.8531, 0.3745, 0.841, 0.8254, 0.8052, 0.8561, 0.7281, 0.7603, 0.7549, 0.7371, 0.1945, 0.8596, 0.1581, 0.8291, 0.2422, 0.7373, 0.2694, 0.7606, 0.02937, 0.3338, 0.04798, 0.2891, 0.163, 0.34, 0.1495, 0.3733, 0.09682, 0.2068, 0.1266, 0.1698, 0.2206, 0.25, 0.1986, 0.278, 0.4527, 0.002586, 0.4993, 9.808e-05, 0.5013, 0.122, 0.4662, 0.1238, 0.7252, 0.05271, 0.7663, 0.07567, 0.7018, 0.1806, 0.6709, 0.163, 0.6836, 0.9262, 0.6394, 0.9416, 0.6032, 0.8248, 0.6366, 0.8133, 0.8416, 0.1329, 0.8753, 0.1667, 0.7825, 0.2503, 0.7577, 0.2246, 0.2746, 0.9095, 0.2335, 0.8865, 0.2982, 0.7814, 0.3291, 0.799, 0.8052, 0.8561, 0.7669, 0.8833, 0.6993, 0.7809, 0.7281, 0.7603, 0.9899, 0.3807, 0.9999, 0.4309, 0.8681, 0.4453, 0.8625, 0.4095, 0.0247, 0.6288, 0.01001, 0.5807, 0.1377, 0.552, 0.1467, 0.587, 0.9035, 0.7544, 0.8738, 0.7915, 0.7795, 0.7114, 0.8015, 0.6834, 0.985, 0.5806, 0.9707, 0.6274, 0.8503, 0.5878, 0.8605, 0.5533, 0.317, 0.03572, 0.3612, 0.02048, 0.3971, 0.1373, 0.3637, 0.1484, 0.7262, 0.9067, 0.6836, 0.9262, 0.6366, 0.8133, 0.6687, 0.7986, 0.8052, 0.1025, 0.8416, 0.1329, 0.7577, 0.2246, 0.7306, 0.2013, 0.7663, 0.07567, 0.8052, 0.1025, 0.7306, 0.2013, 0.7018, 0.1806, 0.2744, 0.05506, 0.317, 0.03572, 0.3637, 0.1484, 0.3316, 0.1631, 0.5923, 0.008247, 0.6378, 0.01887, 0.6055, 0.1368, 0.5713, 0.1283, 0.6394, 0.9416, 0.594, 0.9528, 0.569, 0.8332, 0.6032, 0.8248, 0.594, 0.9528, 0.5477, 0.9597, 0.5341, 0.8383, 0.569, 0.8332, 0.3612, 0.02048, 0.4065, 0.009406, 0.4313, 0.1289, 0.3971, 0.1373, 0.546, 0.001982, 0.5923, 0.008247, 0.5713, 0.1283, 0.5365, 0.1235, 0.4993, 9.808e-05, 0.546, 0.001982, 0.5365, 0.1235, 0.5013, 0.122, 0.6378, 0.01887, 0.6823, 0.03372, 0.6389, 0.1482, 0.6055, 0.1368, 0.07054, 0.2467, 0.09682, 0.2068, 0.1986, 0.278, 0.1793, 0.3081, 0.1266, 0.1698, 0.1595, 0.1359, 0.2454, 0.2246, 0.2206, 0.25, 0.1954, 0.1054, 0.2338, 0.07834, 0.3011, 0.1808, 0.2722, 0.2013, 0.8753, 0.1667, 0.9057, 0.2038, 0.8047, 0.2784, 0.7825, 0.2503, 0.9057, 0.2038, 0.9328, 0.244, 0.8241, 0.3087, 0.8047, 0.2784, 0.01502, 0.3805, 0.02937, 0.3338, 0.1495, 0.3733, 0.1397, 0.408, 0.8738, 0.7915, 0.841, 0.8254, 0.7549, 0.7371, 0.7795, 0.7114, 0.01001, 0.5807, 9.808e-05, 0.5304, 0.132, 0.5161, 0.1377, 0.552, 0.09398, 0.7579, 0.06703, 0.7176, 0.1761, 0.6529, 0.1951, 0.6834, 0.9297, 0.7145, 0.9035, 0.7544, 0.8015, 0.6834, 0.8208, 0.6533, 0.06703, 0.7176, 0.04382, 0.6745, 0.1597, 0.6208, 0.1761, 0.6529, 0.1581, 0.8291, 0.1244, 0.7951, 0.2174, 0.7115, 0.2422, 0.7373, 0.1244, 0.7951, 0.09398, 0.7579, 0.1951, 0.6834, 0.2174, 0.7115, 0.5003, 0.4806, 0.5013, 0.122, 0.5365, 0.1235, 0.5003, 0.4806, 0.4662, 0.1238, 0.5013, 0.122, 0.5003, 0.4806, 0.4313, 0.1289, 0.4662, 0.1238, 0.5003, 0.4806, 0.3971, 0.1373, 0.4313, 0.1289, 0.5003, 0.4806, 0.3637, 0.1484, 0.3971, 0.1373, 0.5003, 0.4806, 0.3316, 0.1631, 0.3637, 0.1484, 0.5003, 0.4806, 0.3011, 0.1808, 0.3316, 0.1631, 0.5003, 0.4806, 0.2722, 0.2013, 0.3011, 0.1808, 0.5003, 0.4806, 0.2454, 0.2246, 0.2722, 0.2013, 0.5003, 0.4806, 0.2206, 0.25, 0.2454, 0.2246, 0.5003, 0.4806, 0.1986, 0.278, 0.2206, 0.25, 0.5003, 0.4806, 0.1793, 0.3081, 0.1986, 0.278, 0.5003, 0.4806, 0.163, 0.34, 0.1793, 0.3081, 0.5003, 0.4806, 0.1495, 0.3733, 0.163, 0.34, 0.5003, 0.4806, 0.1397, 0.408, 0.1495, 0.3733, 0.5003, 0.4806, 0.1335, 0.4436, 0.1397, 0.408, 0.5003, 0.4806, 0.131, 0.4798, 0.1335, 0.4436, 0.5003, 0.4806, 0.132, 0.5161, 0.131, 0.4798, 0.5003, 0.4806, 0.1377, 0.552, 0.132, 0.5161, 0.5003, 0.4806, 0.1467, 0.587, 0.1377, 0.552, 0.5003, 0.4806, 0.1597, 0.6208, 0.1467, 0.587, 0.5003, 0.4806, 0.1761, 0.6529, 0.1597, 0.6208, 0.5003, 0.4806, 0.1951, 0.6834, 0.1761, 0.6529, 0.5003, 0.4806, 0.2174, 0.7115, 0.1951, 0.6834, 0.5003, 0.4806, 0.2422, 0.7373, 0.2174, 0.7115, 0.5003, 0.4806, 0.2694, 0.7606, 0.2422, 0.7373, 0.5003, 0.4806, 0.2982, 0.7814, 0.2694, 0.7606, 0.5003, 0.4806, 0.3291, 0.799, 0.2982, 0.7814, 0.5003, 0.4806, 0.3612, 0.8139, 0.3291, 0.799, 0.5003, 0.4806, 0.3945, 0.8256, 0.3612, 0.8139, 0.5003, 0.4806, 0.4288, 0.8338, 0.3945, 0.8256, 0.5003, 0.4806, 0.4637, 0.8386, 0.4288, 0.8338, 0.5003, 0.4806, 0.4989, 0.8401, 0.4637, 0.8386, 0.5003, 0.4806, 0.5341, 0.8383, 0.4989, 0.8401, 0.1595, 0.1359, 0.1954, 0.1054, 0.2722, 0.2013, 0.2454, 0.2246, 0.9522, 0.6721, 0.9297, 0.7145, 0.8208, 0.6533, 0.8371, 0.6213, 0.9707, 0.6274, 0.9522, 0.6721, 0.8371, 0.6213, 0.8503, 0.5878, 0.3622, 0.9435, 0.3176, 0.9286, 0.3612, 0.8139, 0.3945, 0.8256, 0.9999, 0.4309, 0.9999, 0.4822, 0.8692, 0.4815, 0.8681, 0.4453, 0.7669, 0.8833, 0.7262, 0.9067, 0.6687, 0.7986, 0.6993, 0.7809, 0.9328, 0.244, 0.956, 0.287, 0.8405, 0.3407, 0.8241, 0.3087, 9.808e-05, 0.5304, 9.856e-05, 0.4791, 0.131, 0.4798, 0.132, 0.5161, 0.4065, 0.009406, 0.4527, 0.002586, 0.4662, 0.1238, 0.4313, 0.1289, 0.9999, 0.4822, 0.9948, 0.5322, 0.8667, 0.5177, 0.8692, 0.4815, 0.4078, 0.9541, 0.3622, 0.9435, 0.3945, 0.8256, 0.4288, 0.8338, 0.5477, 0.9597, 0.501, 0.9622, 0.4989, 0.8401, 0.5341, 0.8383, 0.9948, 0.5322, 0.985, 0.5806, 0.8605, 0.5533, 0.8667, 0.5177, 0.005178, 0.4291, 0.01502, 0.3805, 0.1397, 0.408, 0.1335, 0.4436, 0.3176, 0.9286, 0.2746, 0.9095, 0.3291, 0.799, 0.3612, 0.8139, 9.856e-05, 0.4791, 0.005178, 0.4291, 0.1335, 0.4436, 0.131, 0.4798, 0.04382, 0.6745, 0.0247, 0.6288, 0.1467, 0.587, 0.1597, 0.6208, 0.0941, 0.9374, 0.0941, 1.0, 0.1618, 1.0, 0.1618, 0.9374, 0.3647, 0.9374, 0.3647, 1.0, 0.6353, 1.0, 0.6353, 0.9374, 0.0941, 0.3882, 0.0941, 0.6118, 0.1618, 0.6118, 0.1618, 0.3882, 0.6353, 0.9374, 0.6353, 1.0, 0.3647, 1.0, 0.3647, 0.9374, 0.1618, 0.9374, 0.1618, 1.0, 0.0941, 1.0, 0.0941, 0.9374, 0.5038, 0.5013, 0.162, 0.6448, 0.1486, 0.6107, 0.02904, 0.6536, 0.01502, 0.6068, 0.1385, 0.5755, 0.1486, 0.6107, 0.9143, 0.2287, 0.9391, 0.2699, 0.8291, 0.3305, 0.8106, 0.2994, 0.09606, 0.7823, 0.06976, 0.7416, 0.1786, 0.6773, 0.1981, 0.708, 0.8537, 0.1541, 0.8857, 0.19, 0.7892, 0.2702, 0.7651, 0.2432, 0.46, 0.9942, 0.4123, 0.9868, 0.4356, 0.8631, 0.4716, 0.8686, 0.5038, 0.5013, 0.1786, 0.6773, 0.162, 0.6448, 0.2349, 0.9146, 0.1957, 0.8866, 0.2726, 0.7871, 0.302, 0.8084, 0.5038, 0.5013, 0.2453, 0.7632, 0.2204, 0.7368, 0.5038, 0.5013, 0.2204, 0.7368, 0.1981, 0.708, 0.2765, 0.9389, 0.2349, 0.9146, 0.302, 0.8084, 0.3333, 0.8268, 0.5038, 0.5013, 0.1486, 0.6107, 0.1385, 0.5755, 0.126, 0.8202, 0.09606, 0.7823, 0.1981, 0.708, 0.2204, 0.7368, 0.5038, 0.5013, 0.1289, 0.5027, 0.1292, 0.4657, 0.5038, 0.5013, 0.1317, 0.5394, 0.1289, 0.5027, 0.5038, 0.5013, 0.1292, 0.4657, 0.1331, 0.4288, 0.5038, 0.5013, 0.1331, 0.4288, 0.1406, 0.3923, 0.1744, 0.09962, 0.2184, 0.07078, 0.2912, 0.184, 0.2605, 0.2059, 0.5038, 0.5013, 0.1385, 0.5755, 0.1317, 0.5394, 0.1957, 0.8866, 0.1593, 0.8551, 0.2453, 0.7632, 0.2726, 0.7871, 0.5083, 0.997, 0.46, 0.9942, 0.4716, 0.8686, 0.5078, 0.8711, 0.9966, 0.4528, 0.9999, 0.501, 0.8737, 0.5045, 0.8718, 0.4682, 0.5567, 0.9952, 0.5083, 0.997, 0.5078, 0.8711, 0.5441, 0.8696, 0.5564, 0.00465, 0.6043, 0.01368, 0.5771, 0.1379, 0.541, 0.1314, 0.8617, 0.8558, 0.8252, 0.8887, 0.745, 0.7921, 0.7726, 0.7693, 0.7801, 0.09209, 0.8184, 0.1214, 0.7385, 0.2185, 0.7097, 0.1964, 0.3202, 0.9591, 0.2765, 0.9389, 0.3333, 0.8268, 0.3662, 0.8421, 0.9471, 0.7364, 0.9229, 0.779, 0.8161, 0.7119, 0.8341, 0.6805, 0.651, 0.02708, 0.6961, 0.04473, 0.6463, 0.1609, 0.6123, 0.1477, 0.8252, 0.8887, 0.7854, 0.9175, 0.7153, 0.8128, 0.745, 0.7921, 0.3601, 0.01401, 0.4091, 0.004699, 0.4304, 0.1326, 0.3941, 0.1403, 0.0004674, 0.5099, 9.983e-05, 0.4605, 0.1292, 0.4657, 0.1289, 0.5027, 0.6048, 0.9888, 0.5567, 0.9952, 0.5441, 0.8696, 0.5802, 0.8648, 0.01502, 0.6068, 0.005449, 0.5588, 0.1317, 0.5394, 0.1385, 0.5755, 0.004438, 0.411, 0.01356, 0.3617, 0.1406, 0.3923, 0.1331, 0.4288, 0.09879, 0.1754, 0.1326, 0.1336, 0.2321, 0.2306, 0.2071, 0.2589, 0.4585, 9.983e-05, 0.5077, 0.0001003, 0.5043, 0.1284, 0.4673, 0.1289, 0.4123, 0.9868, 0.3656, 0.9751, 0.4004, 0.8542, 0.4356, 0.8631, 0.5038, 0.5013, 0.1406, 0.3923, 0.1521, 0.3568, 0.6984, 0.9621, 0.6522, 0.9777, 0.6157, 0.8566, 0.6503, 0.845, 0.5038, 0.5013, 0.1521, 0.3568, 0.1668, 0.3223, 0.01356, 0.3617, 0.02753, 0.3131, 0.1521, 0.3568, 0.1406, 0.3923, 0.5038, 0.5013, 0.1668, 0.3223, 0.185, 0.2894, 0.6522, 0.9777, 0.6048, 0.9888, 0.5802, 0.8648, 0.6157, 0.8566, 0.5038, 0.5013, 0.185, 0.2894, 0.2071, 0.2589, 0.743, 0.9421, 0.6984, 0.9621, 0.6503, 0.845, 0.6837, 0.8306, 0.5038, 0.5013, 0.2071, 0.2589, 0.2321, 0.2306, 0.5077, 0.0001003, 0.5564, 0.00465, 0.541, 0.1314, 0.5043, 0.1284, 0.5038, 0.5013, 0.2321, 0.2306, 0.2605, 0.2059, 0.5038, 0.5013, 0.2605, 0.2059, 0.2912, 0.184, 0.1326, 0.1336, 0.1744, 0.09962, 0.2605, 0.2059, 0.2321, 0.2306, 0.5038, 0.5013, 0.2912, 0.184, 0.3239, 0.1656, 0.9926, 0.5977, 0.9821, 0.6452, 0.8599, 0.6126, 0.8679, 0.577, 0.5038, 0.5013, 0.3239, 0.1656, 0.3584, 0.1512, 0.9391, 0.2699, 0.9599, 0.3133, 0.8447, 0.3633, 0.8291, 0.3305, 0.5038, 0.5013, 0.3584, 0.1512, 0.3941, 0.1403, 0.8857, 0.19, 0.9143, 0.2287, 0.8106, 0.2994, 0.7892, 0.2702, 0.5038, 0.5013, 0.3941, 0.1403, 0.4304, 0.1326, 0.9669, 0.6916, 0.9471, 0.7364, 0.8341, 0.6805, 0.8486, 0.6472, 0.5038, 0.5013, 0.4304, 0.1326, 0.4673, 0.1289, 0.9821, 0.6452, 0.9669, 0.6916, 0.8486, 0.6472, 0.8599, 0.6126, 0.5038, 0.5013, 0.4673, 0.1289, 0.5043, 0.1284, 0.4091, 0.004699, 0.4585, 9.983e-05, 0.4673, 0.1289, 0.4304, 0.1326, 0.5038, 0.5013, 0.5043, 0.1284, 0.541, 0.1314, 0.5038, 0.5013, 0.541, 0.1314, 0.5771, 0.1379, 0.9986, 0.5495, 0.9926, 0.5977, 0.8679, 0.577, 0.8725, 0.5409, 0.5038, 0.5013, 0.5771, 0.1379, 0.6123, 0.1477, 0.5038, 0.5013, 0.6123, 0.1477, 0.6463, 0.1609, 0.5038, 0.5013, 0.6463, 0.1609, 0.6789, 0.1772, 0.6961, 0.04473, 0.7393, 0.06646, 0.6789, 0.1772, 0.6463, 0.1609, 0.5038, 0.5013, 0.6789, 0.1772, 0.7097, 0.1964, 0.5038, 0.5013, 0.7097, 0.1964, 0.7385, 0.2185, 0.5038, 0.5013, 0.7385, 0.2185, 0.7651, 0.2432, 0.5038, 0.5013, 0.7651, 0.2432, 0.7892, 0.2702, 0.5038, 0.5013, 0.7892, 0.2702, 0.8106, 0.2994, 0.5038, 0.5013, 0.8106, 0.2994, 0.8291, 0.3305, 0.7393, 0.06646, 0.7801, 0.09209, 0.7097, 0.1964, 0.6789, 0.1772, 0.5038, 0.5013, 0.8291, 0.3305, 0.8447, 0.3633, 0.5038, 0.5013, 0.8447, 0.3633, 0.857, 0.3973, 0.04633, 0.2656, 0.07005, 0.2195, 0.185, 0.2894, 0.1668, 0.3223, 0.5038, 0.5013, 0.857, 0.3973, 0.8661, 0.4324, 0.6043, 0.01368, 0.651, 0.02708, 0.6123, 0.1477, 0.5771, 0.1379, 0.5038, 0.5013, 0.8661, 0.4324, 0.8718, 0.4682, 0.5038, 0.5013, 0.8718, 0.4682, 0.8737, 0.5045, 0.9888, 0.4051, 0.9966, 0.4528, 0.8718, 0.4682, 0.8661, 0.4324, 0.5038, 0.5013, 0.8737, 0.5045, 0.8725, 0.5409, 0.5038, 0.5013, 0.8725, 0.5409, 0.8679, 0.577, 0.8184, 0.1214, 0.8537, 0.1541, 0.7651, 0.2432, 0.7385, 0.2185, 0.5038, 0.5013, 0.8679, 0.577, 0.8599, 0.6126, 0.8944, 0.819, 0.8617, 0.8558, 0.7726, 0.7693, 0.7956, 0.7418, 0.5038, 0.5013, 0.8599, 0.6126, 0.8486, 0.6472, 0.3117, 0.02806, 0.3601, 0.01401, 0.3941, 0.1403, 0.3584, 0.1512, 0.5038, 0.5013, 0.8486, 0.6472, 0.8341, 0.6805, 0.2643, 0.04695, 0.3117, 0.02806, 0.3584, 0.1512, 0.3239, 0.1656, 0.5038, 0.5013, 0.8341, 0.6805, 0.8161, 0.7119, 0.2184, 0.07078, 0.2643, 0.04695, 0.3239, 0.1656, 0.2912, 0.184, 0.5038, 0.5013, 0.8161, 0.7119, 0.7956, 0.7418, 0.5038, 0.5013, 0.7956, 0.7418, 0.7726, 0.7693, 0.9765, 0.3585, 0.9888, 0.4051, 0.8661, 0.4324, 0.857, 0.3973, 0.5038, 0.5013, 0.7726, 0.7693, 0.745, 0.7921, 0.9229, 0.779, 0.8944, 0.819, 0.7956, 0.7418, 0.8161, 0.7119, 0.5038, 0.5013, 0.745, 0.7921, 0.7153, 0.8128, 0.07005, 0.2195, 0.09879, 0.1754, 0.2071, 0.2589, 0.185, 0.2894, 0.5038, 0.5013, 0.7153, 0.8128, 0.6837, 0.8306, 0.9599, 0.3133, 0.9765, 0.3585, 0.857, 0.3973, 0.8447, 0.3633, 0.5038, 0.5013, 0.6837, 0.8306, 0.6503, 0.845, 9.983e-05, 0.4605, 0.004438, 0.411, 0.1331, 0.4288, 0.1292, 0.4657, 0.5038, 0.5013, 0.6503, 0.845, 0.6157, 0.8566, 0.005449, 0.5588, 0.0004674, 0.5099, 0.1289, 0.5027, 0.1317, 0.5394, 0.5038, 0.5013, 0.6157, 0.8566, 0.5802, 0.8648, 0.02753, 0.3131, 0.04633, 0.2656, 0.1668, 0.3223, 0.1521, 0.3568, 0.5038, 0.5013, 0.5441, 0.8696, 0.5078, 0.8711, 0.5038, 0.5013, 0.4356, 0.8631, 0.4004, 0.8542, 0.7854, 0.9175, 0.743, 0.9421, 0.6837, 0.8306, 0.7153, 0.8128, 0.5038, 0.5013, 0.4004, 0.8542, 0.3662, 0.8421, 0.5038, 0.5013, 0.5078, 0.8711, 0.4716, 0.8686, 0.5038, 0.5013, 0.5802, 0.8648, 0.5441, 0.8696, 0.3656, 0.9751, 0.3202, 0.9591, 0.3662, 0.8421, 0.4004, 0.8542, 0.5038, 0.5013, 0.4716, 0.8686, 0.4356, 0.8631, 0.1593, 0.8551, 0.126, 0.8202, 0.2204, 0.7368, 0.2453, 0.7632, 0.5038, 0.5013, 0.302, 0.8084, 0.2726, 0.7871, 0.5038, 0.5013, 0.3662, 0.8421, 0.3333, 0.8268, 0.5038, 0.5013, 0.2726, 0.7871, 0.2453, 0.7632, 0.9999, 0.501, 0.9986, 0.5495, 0.8725, 0.5409, 0.8737, 0.5045, 0.5038, 0.5013, 0.3333, 0.8268, 0.302, 0.8084, 0.04735, 0.6986, 0.02904, 0.6536, 0.1486, 0.6107, 0.162, 0.6448, 0.5038, 0.5013, 0.1981, 0.708, 0.1786, 0.6773, 0.06976, 0.7416, 0.04735, 0.6986, 0.162, 0.6448, 0.1786, 0.6773, 1.4, 0.1823, 1.4, 0.7983, 0.5, 0.4903, 0.8728, -0.2534, 1.4, 0.1823, 0.5, 0.4903, 0.1272, 1.234, -0.4001, 0.7983, 0.5, 0.4903, -0.4001, 0.7983, -0.4001, 0.1823, 0.5, 0.4903, -0.4001, 0.1823, 0.1272, -0.2534, 0.5, 0.4903, 0.1272, -0.2534, 0.8728, -0.2534, 0.5, 0.4903, 1.4, 0.7983, 0.8728, 1.234, 0.5, 0.4903, 0.8728, 1.234, 0.1272, 1.234, 0.5, 0.4903, 0.1272, 1.278, 0.1272, -0.07537, 0.8728, -0.07537, 0.8728, 1.278, 0.1347, 0.1885, 0.8653, 0.1885, 0.8728, -0.2534, 0.1272, -0.2534, 0.8728, -0.2534, 0.8653, 0.1885, 1.4, 0.1823, 0.1272, -0.2534, -0.4001, 0.1823, 0.1347, 0.1885, 0.1347, 0.7921, 0.8653, 0.7921, 0.7327, 0.6826, 0.2673, 0.6826, 0.8653, 0.1885, 0.1347, 0.1885, 0.2673, 0.298, 0.7327, 0.298, 1.4, 0.7983, 0.8653, 0.7921, 0.8728, 1.234, 0.8653, 0.7921, 1.4, 0.7983, 1.4, 0.1823, 0.8653, 0.1885, 0.1272, 1.234, 0.1347, 0.7921, -0.4001, 0.7983, 0.1272, 1.234, 0.8728, 1.234, 0.8653, 0.7921, 0.1347, 0.7921, 0.2673, 0.6826, 0.2673, 0.298, 0.1347, 0.1885, 0.1347, 0.7921, 0.7327, 0.298, 0.7327, 0.6826, 0.8653, 0.7921, 0.8653, 0.1885, 0.8728, 1.278, 0.8728, -0.07537, 0.1272, -0.07537, 0.1272, 1.278, 0.1272, 1.278, 0.1272, -0.07537, -0.4001, -0.07537, -0.4001, 1.278, 0.8728, 1.278, 0.8728, -0.07537, 1.4, -0.07537, 1.4, 1.278, 0.1272, 1.278, 0.1272, -0.07537, 0.8728, -0.07537, 0.8728, 1.278, 0.7327, 0.298, 0.2673, 0.298, 0.2673, 0.6826, 0.7327, 0.6826, 0.1347, 0.7921, 0.1347, 0.1885, -0.4001, 0.1823, -0.4001, 0.7983, 0.8728, 1.278, 0.8728, -0.07537, 0.1272, -0.07537, 0.1272, 1.278, 0.1272, 1.278, 0.1272, -0.07537, -0.4001, -0.07537, -0.4001, 1.278, 0.8728, 1.278, 0.8728, -0.07537, 1.4, -0.07537, 1.4, 1.278])
me_colobotmesh__003.materials.append(mat_colobotmesh_mat_1)
me_colobotmesh__003.materials.append(mat_colobotmesh_mat_2)
me_colobotmesh__003.use_remesh_preserve_volume = False
me_colobotmesh__003.use_remesh_preserve_attributes = False
me_colobotmesh__003.use_mirror_vertex_groups = False
me_colobotmesh__003.update()
me_colobotmesh = bpy.data.meshes.new('ColobotMesh_')
me_colobotmesh.from_pydata([], [], [])
me_colobotmesh.materials.append(None)
me_colobotmesh.update()
me_colobotmesh_1 = bpy.data.meshes.new('ColobotMesh_')
me_colobotmesh_1.from_pydata([], [], [])
me_colobotmesh_1.materials.append(None)
me_colobotmesh_1.update()

# ---- objects
ob_empty = bpy.data.objects.new('Empty', None)
ob_apollol1 = bpy.data.objects.new('apollol1', me_colobotmesh__003)
ob_apollol2 = bpy.data.objects.new('apollol2', me_colobotmesh)
ob_apollol3 = bpy.data.objects.new('apollol3', me_colobotmesh_1)

# ---- transforms, parenting, visibility, modifiers, constraints
ob_empty.location = (0.0, 0.0, 0.0)
ob_empty.rotation_euler = (1.571, 0.0, 1.571)
ob_empty.empty_image_offset = (0.0, 0.0)
ob_empty.hide_viewport = True
ob_empty.hide_select = True
ob_empty.hide_render = True
ob_empty.lineart.crease_threshold = 0.0
ob_apollol1.location = (0.0, 0.0, 0.0)
ob_apollol1.rotation_euler = (1.571, 0.0, 0.0)
ob_apollol1.lineart.crease_threshold = 0.0
_m = ob_apollol1.modifiers.new('Auto Smooth', 'NODES')
_m.node_group = ng_auto_smooth
_gi = [s.identifier for s in ng_auto_smooth.interface.items_tree if s.item_type == 'SOCKET' and s.in_out == 'INPUT']
_m[_gi[1]] = 0.5236  # Angle
ob_apollol2.location = (0.0, 0.0, 0.0)
ob_apollol2.rotation_euler = (1.571, 0.0, 0.0)
ob_apollol2.lineart.crease_threshold = 0.0
_m = ob_apollol2.modifiers.new('Array', 'ARRAY')
_m.count = 4
_m.constant_offset_displace = (0.0, 0.0, 0.0)
_m.use_relative_offset = False
_m.use_object_offset = True
_m.offset_object = ob_empty
ob_apollol3.location = (0.0, 0.0, 0.0)
ob_apollol3.rotation_euler = (1.571, 0.0, 0.0)
ob_apollol3.lineart.crease_threshold = 0.0

# ---- collection membership
col_collection_1.objects.link(ob_empty)
col_collection_1.objects.link(ob_apollol1)
col_collection_1.objects.link(ob_apollol2)
col_collection_1.objects.link(ob_apollol3)

# ---- scene / render settings (as saved in the file)
scene.frame_start = 1; scene.frame_end = 250; scene.frame_set(0)
scene.render.engine = 'BLENDER_EEVEE_NEXT'
scene.render.resolution_percentage = 50
scene.render.dither_intensity = 0.0
scene.cycles.use_denoising = False
scene.cycles.samples = 10
scene.cycles.sampling_pattern = 'TABULATED_SOBOL'
scene.cycles.light_sampling_threshold = 0.0
scene.cycles.use_adaptive_sampling = False
scene.cycles.use_light_tree = False
scene.cycles.blur_glossy = 0.0
scene.cycles.volume_bounces = 1
scene.cycles.pixel_filter_type = 'GAUSSIAN'
scene.cycles.sample_clamp_indirect = 0.0
scene.view_settings.view_transform = 'Standard'
bpy.context.view_layer.update()

# ---- added for rendering (the .blend has no active camera and no usable light): camera, sun
cam_auto = bpy.data.cameras.new('AutoCamera')
cam_auto.lens = 50.0
cam_auto.sensor_width = 36.0
cam_auto.clip_end = 1000.0
ob_auto_camera = bpy.data.objects.new('AutoCamera', cam_auto)
scene.collection.objects.link(ob_auto_camera)
ob_auto_camera.location = (21.6445, -25.9734, 22.5656)
ob_auto_camera.rotation_euler = (1.09748, -7.21219e-08, 0.694738)
scene.camera = ob_auto_camera
light_auto_sun = bpy.data.lights.new('AutoSun', 'SUN')
light_auto_sun.energy = 3.0
light_auto_sun.angle = 0.0523599
ob_auto_sun = bpy.data.objects.new('AutoSun', light_auto_sun)
scene.collection.objects.link(ob_auto_sun)
ob_auto_sun.rotation_euler = (0.872665, 0.174533, 0.523599)
bpy.context.view_layer.update()
